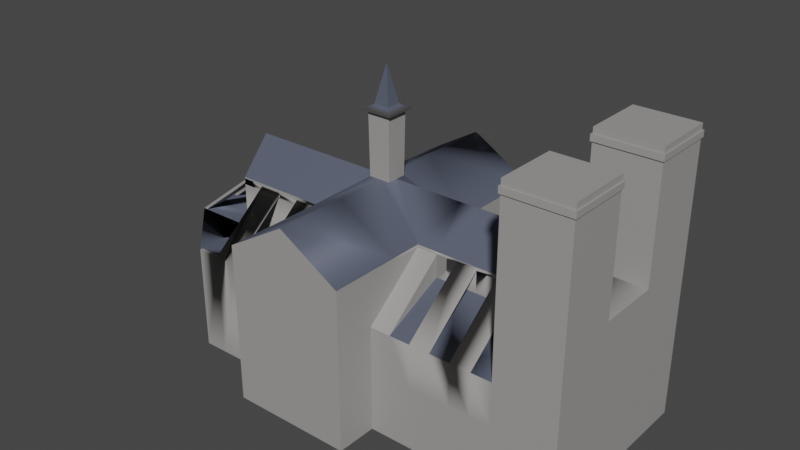 # Source: paris_hero_notre_dame.blend  (saved by Blender 3.6.11; exported with 4.5.12 LTS)
import bpy
from mathutils import Matrix  # noqa: F401  (used for matrix-valued properties, if any)

bpy.ops.wm.read_factory_settings(use_empty=True)
scene = bpy.context.scene
scene.name = 'Scene'

# ---- collections
col_collection = bpy.data.collections.new('Collection'); scene.collection.children.link(col_collection)

# ---- materials (node trees are filled in below, after node groups)
mat_material = bpy.data.materials.new('Material')
mat_material.alpha_threshold = 0.0
mat_material.use_transparent_shadow = False
mat_material.roughness = 0.5
mat_material.line_color = (0.0, 0.0, 0.0, 1.0)
mat_roof = bpy.data.materials.new('roof')
mat_roof.use_transparent_shadow = False
mat_walls = bpy.data.materials.new('walls')
mat_walls.use_transparent_shadow = False
mat_metal = bpy.data.materials.new('metal')
mat_metal.use_transparent_shadow = False

# ---- node groups
ng_auto_smooth = bpy.data.node_groups.new('Auto Smooth', 'GeometryNodeTree')
_s = ng_auto_smooth.interface.new_socket(name='Geometry', in_out='OUTPUT', socket_type='NodeSocketGeometry')
_s = ng_auto_smooth.interface.new_socket(name='Geometry', in_out='INPUT', socket_type='NodeSocketGeometry')
_s = ng_auto_smooth.interface.new_socket(name='Angle', in_out='INPUT', socket_type='NodeSocketFloat')
_s.subtype = 'ANGLE'
_s.min_value = 0.0
_s.max_value = 3.142
ng_auto_smooth.is_modifier = True
_N = ng_auto_smooth.nodes; _L = ng_auto_smooth.links
n0 = _N.new('NodeGroupOutput'); n0.name = 'Group Output'; n0.location = (480, -100)
n1 = _N.new('NodeGroupInput'); n1.name = 'Group Input'; n1.location = (-420, -300)
n2 = _N.new('NodeGroupInput'); n2.name = 'Group Input.001'; n2.location = (-60, -100)
n3 = _N.new('GeometryNodeSetShadeSmooth'); n3.name = 'Set Shade Smooth'; n3.location = (120, -100)
n3.domain = 'EDGE'
n4 = _N.new('GeometryNodeSetShadeSmooth'); n4.name = 'Set Shade Smooth.001'; n4.location = (300, -100)
n5 = _N.new('GeometryNodeInputMeshEdgeAngle'); n5.name = 'Edge Angle'; n5.location = (-420, -220)
n6 = _N.new('GeometryNodeInputEdgeSmooth'); n6.name = 'Is Edge Smooth'; n6.location = (-60, -160)
n7 = _N.new('GeometryNodeInputShadeSmooth'); n7.name = 'Is Face Smooth'; n7.location = (-240, -340)
n8 = _N.new('FunctionNodeBooleanMath'); n8.name = 'Boolean Math'; n8.location = (-60, -220)
n9 = _N.new('FunctionNodeCompare'); n9.name = 'Compare'; n9.location = (-240, -180)
n9.operation = 'LESS_EQUAL'
_L.new(n5.outputs[0], n9.inputs[0])
_L.new(n4.outputs[0], n0.inputs[0])
_L.new(n1.outputs[1], n9.inputs[1])
_L.new(n9.outputs[0], n8.inputs[0])
_L.new(n7.outputs[0], n8.inputs[1])
_L.new(n2.outputs[0], n3.inputs[0])
_L.new(n6.outputs[0], n3.inputs[1])
_L.new(n3.outputs[0], n4.inputs[0])
_L.new(n8.outputs[0], n3.inputs[2])
n0.is_active_output = True

# ---- material node trees
mat_material.use_nodes = True; mat_material.node_tree.nodes.clear()
_N = mat_material.node_tree.nodes; _L = mat_material.node_tree.links
n0 = _N.new('ShaderNodeOutputMaterial'); n0.name = 'Material Output'; n0.location = (300, 300)
n1 = _N.new('ShaderNodeBsdfPrincipled'); n1.name = 'Principled BSDF'; n1.location = (10, 300)
n1.distribution = 'GGX'
n1.subsurface_method = 'RANDOM_WALK_SKIN'
n1.inputs[3].default_value = 1.45
n1.inputs[27].default_value = (0.0, 0.0, 0.0, 1.0)
n1.inputs[28].default_value = 1.0
_L.new(n1.outputs[0], n0.inputs[0])
n0.is_active_output = True
mat_roof.use_nodes = True; mat_roof.node_tree.nodes.clear()
_N = mat_roof.node_tree.nodes; _L = mat_roof.node_tree.links
n0 = _N.new('ShaderNodeBsdfPrincipled'); n0.name = 'Principled BSDF'; n0.location = (10, 300)
n0.distribution = 'GGX'
n0.subsurface_method = 'RANDOM_WALK_SKIN'
n0.inputs[0].default_value = (0.1086, 0.125, 0.1734, 1.0)
n0.inputs[1].default_value = 0.2835
n0.inputs[2].default_value = 0.6732
n0.inputs[3].default_value = 1.45
n0.inputs[13].default_value = 0.3661
n0.inputs[27].default_value = (0.0, 0.0, 0.0, 1.0)
n0.inputs[28].default_value = 1.0
n1 = _N.new('ShaderNodeOutputMaterial'); n1.name = 'Material Output'; n1.location = (300, 300)
_L.new(n0.outputs[0], n1.inputs[0])
n1.is_active_output = True
mat_walls.use_nodes = True; mat_walls.node_tree.nodes.clear()
_N = mat_walls.node_tree.nodes; _L = mat_walls.node_tree.links
n0 = _N.new('ShaderNodeBsdfPrincipled'); n0.name = 'Principled BSDF'; n0.location = (10, 300)
n0.distribution = 'GGX'
n0.subsurface_method = 'RANDOM_WALK_SKIN'
n0.inputs[0].default_value = (0.3506, 0.3378, 0.3279, 1.0)
n0.inputs[3].default_value = 1.45
n0.inputs[27].default_value = (0.0, 0.0, 0.0, 1.0)
n0.inputs[28].default_value = 1.0
n1 = _N.new('ShaderNodeOutputMaterial'); n1.name = 'Material Output'; n1.location = (300, 300)
_L.new(n0.outputs[0], n1.inputs[0])
n1.is_active_output = True
mat_metal.use_nodes = True; mat_metal.node_tree.nodes.clear()
_N = mat_metal.node_tree.nodes; _L = mat_metal.node_tree.links
n0 = _N.new('ShaderNodeBsdfPrincipled'); n0.name = 'Principled BSDF'; n0.location = (10, 300)
n0.distribution = 'GGX'
n0.subsurface_method = 'RANDOM_WALK_SKIN'
n0.inputs[0].default_value = (0.2079, 0.2079, 0.2079, 1.0)
n0.inputs[1].default_value = 0.6535
n0.inputs[2].default_value = 0.2323
n0.inputs[3].default_value = 1.45
n0.inputs[13].default_value = 0.7598
n0.inputs[27].default_value = (0.0, 0.0, 0.0, 1.0)
n0.inputs[28].default_value = 1.0
n1 = _N.new('ShaderNodeOutputMaterial'); n1.name = 'Material Output'; n1.location = (300, 300)
_L.new(n0.outputs[0], n1.inputs[0])
n1.is_active_output = True

# ---- world
world_world = bpy.data.worlds.new('World'); scene.world = world_world
world_world.use_nodes = True; world_world.node_tree.nodes.clear()
_N = world_world.node_tree.nodes; _L = world_world.node_tree.links
n0 = _N.new('ShaderNodeOutputWorld'); n0.name = 'World Output'; n0.location = (300, 300)
n1 = _N.new('ShaderNodeBackground'); n1.name = 'Background'; n1.location = (10, 300)
n1.inputs[0].default_value = (0.05088, 0.05088, 0.05088, 1.0)
_L.new(n1.outputs[0], n0.inputs[0])
n0.is_active_output = True
world_world.color = (0.05088, 0.05088, 0.05088)
world_world.use_sun_shadow = False
world_world.sun_shadow_jitter_overblur = 0.0

# ---- meshes
me_cube = bpy.data.meshes.new('Cube')
me_cube.from_pydata([(1.0, 1.0, 0.6718), (1.0, 1.0, -1.0), (1.0, -1.0, 0.6718), (1.0, -1.0, -1.0), (-1.0, 1.0, -1.0), (-1.0, -1.0, -1.0), (-1.0, 0.3333, -1.0), (-1.0, -0.3333, -1.0), (1.0, 0.3333, 0.6718), (1.0, -0.3333, 0.6718), (-1.0, -0.3333, 0.6718), (-1.0, 0.3333, 0.6718), (1.0, -0.3333, -1.0), (1.0, 0.3333, -1.0), (0.3333, 1.0, -1.0), (-0.3333, 1.0, -1.0), (0.3333, -1.0, 0.6718), (-0.7778, 0.3333, 0.6537), (-0.3333, -1.0, -1.0), (0.3333, -1.0, -1.0), (-0.5556, 0.3333, 0.6537), (0.3333, 1.0, 0.6718), (0.3333, 0.3333, -1.0), (-0.3333, 0.3333, -1.0), (0.3333, -0.3333, -1.0), (-0.3333, -0.3333, -1.0), (-0.3333, 0.3333, 0.6718), (0.3333, 0.3333, 0.6718), (-0.3333, -0.3333, 0.6718), (0.3333, -0.3333, 0.6718), (1.0, 1.0, 0.1285), (1.0, 1.0, -0.3333), (-1.0, -1.0, -0.3333), (-1.0, -1.0, 0.1285), (1.0, -1.0, 0.1285), (1.0, -1.0, -0.3333), (-1.0, 1.0, 0.1285), (-1.0, 1.0, -0.3333), (1.0, 0.3333, 0.1285), (1.0, 0.3333, -0.3333), (1.0, -0.3333, 0.1285), (1.0, -0.3333, -0.3333), (-0.3333, 1.0, 0.1285), (-0.3333, 1.0, -0.3333), (0.3333, 1.0, 0.1285), (0.3333, 1.0, -0.3333), (0.3333, -1.0, 0.1285), (0.3333, -1.0, -0.3333), (-0.3333, -1.0, 0.1285), (-0.3333, -1.0, -0.3333), (1.0, -0.3333, 2.0), (1.0, -1.0, 2.0), (0.3333, 1.0, 2.0), (1.0, 1.0, 2.0), (1.0, 0.3333, 2.0), (0.3333, 0.3333, 2.0), (0.3333, -0.3333, 2.0), (0.3333, -1.0, 2.0), (0.1111, 1.0, -1.0), (-0.1111, 1.0, -1.0), (-0.3333, -0.3333, 0.6537), (0.1111, 0.3333, 0.6537), (-0.1111, -1.0, -1.0), (0.1111, -1.0, -1.0), (-0.3333, 0.3333, 0.6537), (-0.1111, 0.3333, 0.6537), (0.1111, 0.3333, -1.0), (-0.1111, 0.3333, -1.0), (0.1111, -0.3333, -1.0), (-0.1111, -0.3333, -1.0), (-0.1111, 0.3333, 0.6718), (0.1111, 0.3333, 0.6718), (-0.1111, -0.3333, 0.6718), (0.1111, -0.3333, 0.6718), (0.1111, -1.0, -0.3333), (-0.1111, -1.0, -0.3333), (0.1111, -1.0, 0.1285), (-0.1111, -1.0, 0.1285), (-0.1111, 1.0, -0.3333), (0.1111, 1.0, -0.3333), (-0.1111, 1.0, 0.1285), (0.1111, 1.0, 0.1285), (-0.5556, 1.0, -1.0), (-0.7778, 1.0, -1.0), (-0.5556, -0.3333, 0.6537), (-0.5556, 0.3333, -1.0), (-0.7778, 0.3333, -1.0), (-0.5556, -0.3333, -1.0), (-0.7778, -0.3333, -1.0), (-0.7778, -1.0, -1.0), (-0.5556, -1.0, -1.0), (-0.7778, -0.3333, 0.6537), (-0.7778, 0.3333, 0.6718), (-0.5556, 0.3333, 0.6718), (-0.7778, -0.3333, 0.6718), (-0.5556, -0.3333, 0.6718), (-0.7778, 1.0, -0.3333), (-0.5556, 1.0, -0.3333), (-0.7778, 1.0, 0.1285), (-0.5556, 1.0, 0.1285), (-0.5556, -1.0, -0.3333), (-0.7778, -1.0, -0.3333), (-0.5556, -1.0, 0.1285), (-0.7778, -1.0, 0.1285), (-0.5556, 0.3333, 0.6981), (-0.3333, 0.3333, 0.6981), (0.1111, 0.3333, 0.6981), (0.3333, 0.3333, 0.6981), (-0.5556, -0.3333, 0.6981), (-0.3333, -0.3333, 0.6981), (0.1111, -0.3333, 0.6981), (0.3333, -0.3333, 0.6981), (-0.1111, 0.3333, 0.6981), (-0.1111, -0.3333, 0.6981), (-0.7778, 0.3333, 0.6981), (-0.7778, -0.3333, 0.6981), (-0.3333, 0.3333, 0.4335), (0.3333, 0.3333, 0.4335), (-0.3333, -0.3333, 0.4335), (0.3333, -0.3333, 0.4335), (-0.1111, 0.3333, 0.4335), (0.1111, 0.3333, 0.4335), (-0.1111, -0.3333, 0.4335), (0.1111, -0.3333, 0.4335), (-0.7778, 0.3333, 0.4335), (-0.5556, 0.3333, 0.4335), (-0.7778, -0.3333, 0.4335), (-0.5556, -0.3333, 0.4335), (-0.1111, -0.3333, 0.6537), (0.1111, -0.3333, 0.6537), (-0.3333, -0.9859, 0.1327), (0.1111, -0.9859, 0.1327), (-0.1111, -0.9859, 0.1327), (-0.5556, -0.9859, 0.1327), (-0.3333, 0.9758, 0.1378), (-0.1111, 0.9758, 0.1378), (0.1111, 0.9758, 0.1378), (-0.5556, 0.9758, 0.1378), (-1.0, -0.6667, -1.0), (1.0, -0.6667, 0.6718), (-1.0, -0.6667, 0.6718), (1.0, -0.6667, -1.0), (-0.3333, -0.6667, -1.0), (0.3333, -0.6667, -1.0), (0.3333, -0.6667, 0.6718), (-1.0, -0.6667, -0.3333), (-1.0, -0.6667, 0.1285), (1.0, -0.6667, -0.3333), (1.0, -0.6667, 0.1285), (1.0, -0.6667, 2.0), (0.3333, -0.6667, 2.0), (-0.1111, -0.6667, -1.0), (0.1111, -0.6667, -1.0), (-0.7778, -0.6667, -1.0), (-0.5556, -0.6667, -1.0), (0.3333, -0.6667, 0.281), (-1.0, 0.6667, 0.6718), (1.0, 0.6667, -1.0), (-1.0, 0.6667, -1.0), (1.0, 0.6667, 0.6718), (0.3333, 0.6667, 0.6718), (-0.3333, 0.6667, -1.0), (0.3333, 0.6667, -1.0), (1.0, 0.6667, -0.3333), (1.0, 0.6667, 0.1285), (-1.0, 0.6667, -0.3333), (-1.0, 0.6667, 0.1285), (1.0, 0.6667, 2.0), (0.3333, 0.6667, 2.0), (-0.1111, 0.6667, -1.0), (0.1111, 0.6667, -1.0), (-0.7778, 0.6667, -1.0), (-0.5556, 0.6667, -1.0), (0.3333, 0.6667, 0.281), (-2.3, 0.6667, -1.0), (-2.3, 0.3333, -1.0), (-2.3, -0.3333, -1.0), (-2.3, -0.6667, 0.6718), (-2.3, -0.3333, 0.6722), (-2.3, 0.3333, 0.6718), (-2.3, -0.3333, -0.3333), (-2.3, 0.3333, -0.3333), (-2.3, -0.3333, 0.1267), (-2.3, 0.3333, 0.1267), (-2.3, -0.6667, -0.3333), (-2.3, -0.6667, 0.1285), (-2.3, -0.6667, -1.0), (-2.3, 0.6667, 0.6718), (-2.3, 0.6667, -0.3333), (-2.3, 0.6667, 0.1285), (-1.65, -0.6667, 1.085), (-1.65, -0.1111, 1.085), (-1.65, 0.1111, 1.085), (-1.65, 0.6667, 1.085), (-3.3, 0.3333, -1.0), (-3.3, -0.3333, -1.0), (-3.3, -0.3333, 0.6722), (-3.3, 0.3333, 0.6718), (-3.3, -0.3333, -0.3333), (-3.3, 0.3333, -0.3333), (-3.3, -0.3333, 0.1267), (-3.3, 0.3333, 0.1267), (-1.0, -0.6667, 0.6384), (-1.0, 0.6667, 0.6384), (-2.3, -0.3333, 0.6388), (-2.3, 0.3333, 0.6384), (-2.3, -0.6667, 0.6384), (-2.3, 0.6667, 0.6384), (-3.3, -0.3333, 0.6388), (-3.3, 0.3333, 0.6384), (-2.3, -1.0, 0.1267), (-2.3, 1.0, 0.1267), (-3.3, -1.0, 0.1267), (-3.3, 1.0, 0.1267), (-2.3, 1.0, -1.0), (-2.3, -1.0, -1.0), (-3.3, 1.0, -1.0), (-3.3, -1.0, -1.0), (-1.0, -0.6667, 0.6035), (-1.0, 0.6667, 0.6035), (-2.3, -0.3333, 0.6033), (-2.3, 0.3333, 0.603), (-2.3, -0.6667, 0.6035), (-2.3, 0.6667, 0.6035), (-3.3, -0.3333, 0.6033), (-3.3, 0.3333, 0.603), (-3.3, -0.9667, 0.1267), (-2.3, -0.9667, 0.1267), (-3.3, -0.9667, -1.0), (-2.3, -0.9667, -1.0), (-3.3, 0.9667, 0.1267), (-2.3, 0.9667, 0.1267), (-2.3, 0.9667, -1.0), (-3.3, 0.9667, -1.0), (-3.05, 1.0, 0.1267), (-2.8, 1.0, 0.1267), (-2.55, 1.0, 0.1267), (-2.55, 1.0, -1.0), (-2.8, 1.0, -1.0), (-3.05, 1.0, -1.0), (-3.05, 0.9667, -1.0), (-2.8, 0.9667, -1.0), (-2.55, 0.9667, -1.0), (-2.55, 0.9667, 0.1267), (-2.8, 0.9667, 0.1267), (-3.05, 0.9667, 0.1267), (-3.05, -1.0, 0.1267), (-2.8, -1.0, 0.1267), (-2.55, -1.0, 0.1267), (-3.05, -1.0, -1.0), (-2.8, -1.0, -1.0), (-2.55, -1.0, -1.0), (-2.55, -0.9667, -1.0), (-2.8, -0.9667, -1.0), (-3.05, -0.9667, -1.0), (-2.55, -0.9667, 0.1267), (-2.8, -0.9667, 0.1267), (-3.05, -0.9667, 0.1267), (-2.55, -0.3333, 0.6722), (-2.8, -0.3333, 0.6722), (-3.05, -0.3333, 0.6722), (-2.55, 0.3333, 0.6718), (-2.8, 0.3333, 0.6718), (-3.05, 0.3333, 0.6718), (-2.55, 0.3333, 0.6384), (-2.8, 0.3333, 0.6384), (-3.05, 0.3333, 0.6384), (-2.55, -0.3333, 0.6388), (-2.8, -0.3333, 0.6388), (-3.05, -0.3333, 0.6388), (-2.55, -0.3333, 0.6033), (-2.8, -0.3333, 0.6033), (-3.05, -0.3333, 0.6033), (-2.55, 0.3333, 0.603), (-2.8, 0.3333, 0.603), (-3.05, 0.3333, 0.603), (-3.996, 0.3333, -1.0), (-3.996, -0.3333, -1.0), (-3.996, -0.3333, 0.1267), (-3.996, 0.3333, 0.1267), (1.0, -0.1111, 0.6718), (1.0, 0.1111, 0.6718), (-1.0, -0.1111, -1.0), (-1.0, 0.1111, 0.6718), (-1.0, -0.1111, 0.6718), (-1.0, 0.1111, -1.0), (1.0, -0.1111, -1.0), (1.0, 0.1111, -1.0), (-0.3333, 0.1111, -1.0), (-0.3333, -0.1111, -1.0), (0.3333, 0.1111, -1.0), (0.3333, -0.1111, -1.0), (1.0, 0.1111, -0.3333), (1.0, -0.1111, -0.3333), (1.0, 0.1111, 0.1285), (1.0, -0.1111, 0.1285), (-0.1111, 0.1111, -1.0), (-0.1111, -0.1111, -1.0), (0.1111, 0.1111, -1.0), (0.1111, -0.1111, -1.0), (-0.7778, 0.1111, -1.0), (-0.7778, -0.1111, -1.0), (-0.5556, 0.1111, -1.0), (-0.5556, -0.1111, -1.0), (-2.3, 0.1111, -1.0), (-2.3, -0.1111, -1.0), (-2.3, -0.1111, 0.6721), (-2.3, 0.1111, 0.6719), (-1.533, 0.0, 1.085), (-1.767, 0.0, 1.085), (-3.3, 0.1111, -1.0), (-3.3, -0.1111, -1.0), (-3.3, -0.1111, 0.6721), (-3.3, 0.1111, 0.6719), (-3.3, -0.1111, 0.1267), (-3.3, 0.1111, 0.1267), (-3.3, -0.1111, 0.6386), (-3.3, 0.1111, 0.6385), (-3.3, -0.1111, 0.6032), (-3.3, 0.1111, 0.6031), (-3.996, 0.1111, -1.0), (-3.996, -0.1111, -1.0), (-3.996, 0.1111, 0.1267), (-3.996, -0.1111, 0.1267), (-3.977, -0.3333, 0.1064), (-3.977, 0.3333, 0.1064), (-3.977, 0.1111, 0.1064), (-3.977, -0.1111, 0.1064), (-2.3, 0.1111, 0.703), (-2.3, 0.3333, 0.701), (-3.05, -0.3333, 0.7033), (-3.3, -0.3333, 0.7033), (-3.3, 0.1111, 0.703), (-3.3, 0.3333, 0.7028), (-3.05, 0.3333, 0.7028), (-2.3, -0.3333, 0.7015), (-2.55, -0.3333, 0.7033), (-2.8, -0.3333, 0.7033), (-2.55, 0.3333, 0.7028), (-2.8, 0.3333, 0.7028), (-2.3, -0.1111, 0.7031), (-3.3, -0.1111, 0.7031), (-1.767, -0.6667, -1.0), (-1.533, -0.6667, -1.0), (-1.533, -0.3333, -1.0), (-1.767, -0.3333, -1.0), (-1.767, 0.6667, -1.0), (-1.533, 0.6667, -1.0), (-1.533, 0.3333, -1.0), (-1.767, 0.3333, -1.0), (-1.65, -0.6667, 1.085), (-1.65, 0.6667, 1.034), (-1.533, -0.1111, 1.085), (-1.767, -0.1111, 1.085), (-1.533, 0.1111, 1.085), (-1.767, 0.1111, 1.085), (-1.533, 0.1111, -1.0), (-1.767, 0.1111, -1.0), (-1.533, -0.1111, -1.0), (-1.767, -0.1111, -1.0), (-1.524, -0.1196, 1.793), (-1.776, -0.1196, 1.793), (-1.524, 0.1196, 1.793), (-1.776, 0.1196, 1.793), (-1.566, -0.07778, 1.819), (-1.734, -0.07778, 1.819), (-1.566, 0.07778, 1.819), (-1.734, 0.07778, 1.819), (-1.65, 0.0, 2.214), (-1.775, -0.1186, 1.773), (-1.775, 0.1186, 1.773), (-1.525, 0.1186, 1.773), (-1.525, -0.1186, 1.773), (-1.48, -0.1616, 1.79), (-1.82, -0.1616, 1.79), (-1.48, 0.1616, 1.79), (-1.82, 0.1616, 1.79), (-1.819, -0.1604, 1.762), (-1.481, -0.1604, 1.762), (-1.819, 0.1604, 1.762), (-1.481, 0.1604, 1.762), (-0.3333, 0.0, 1.081), (0.3333, 0.0, 1.081), (0.1111, 0.0, 1.081), (-0.5556, 0.0, 1.081), (-0.1111, 0.0, 1.081), (-0.7778, 0.0, 1.078), (-3.05, 0.0, 1.086), (-3.3, 0.0, 1.086), (-2.55, 0.0, 1.086), (-2.8, 0.0, 1.086), (-2.3, -0.6667, 0.6992), (-1.0, 0.3333, 0.6992), (-1.0, -0.3333, 0.6992), (-2.3, 0.6667, 0.6992), (-1.0, 0.6667, 0.6992), (-1.0, -0.6667, 0.6992), (-2.3, 0.1111, 0.6994), (-2.3, -0.1111, 0.6995), (-1.0, -0.1111, 0.6992), (-1.0, 0.1111, 0.6992), (-1.533, -1.435, -1.0), (-1.0, -1.435, -1.0), (-1.767, 1.435, -0.3333), (-2.3, 1.435, -0.3333), (-1.533, -1.435, -0.3333), (-1.0, -1.435, -0.3333), (-1.767, -1.435, 0.1285), (-2.3, -1.435, 0.1285), (-1.533, -1.435, 0.6718), (-1.0, -1.435, 0.6718), (-2.3, -1.435, 0.6992), (-1.65, -1.435, 1.085), (-1.533, 1.435, 0.6718), (-1.0, 1.435, 0.6718), (-1.767, 1.435, 0.1285), (-2.3, 1.435, 0.1285), (-1.0, -1.435, 0.1285), (-1.0, -1.435, 0.6035), (-1.533, 1.435, -1.0), (-1.0, 1.435, -1.0), (-1.0, 1.435, 0.1285), (-1.0, 1.435, -0.3333), (-1.0, 1.435, 0.6035), (-2.3, -1.435, -0.3333), (-2.3, -1.435, -1.0), (-2.3, -1.435, 0.6035), (-2.3, 1.435, -1.0), (-2.3, 1.435, 0.6035), (-1.65, -1.435, 1.034), (-1.65, 1.435, 1.034), (-1.65, 1.435, 1.085), (-2.3, 1.435, 0.6992), (-1.0, 1.435, 0.6992), (-1.0, -1.435, 0.6992), (-1.0, -1.435, 0.6384), (-1.0, 1.435, 0.6384), (-2.3, -1.435, 0.6718), (-2.3, -1.435, 0.6384), (-2.3, 1.435, 0.6718), (-2.3, 1.435, 0.6384), (-1.767, 1.435, 0.6384), (-1.767, -1.435, 0.6384), (-1.767, -1.435, 0.6035), (-1.767, 1.435, 0.6035), (-1.767, -1.435, -1.0), (-1.533, 1.435, -0.3333), (-1.767, -1.435, -0.3333), (-1.533, -1.435, 0.1285), (-1.767, -1.435, 0.6718), (-1.767, 1.435, 0.6718), (-1.533, 1.435, 0.1285), (-1.767, 1.435, -1.0), (-1.533, 1.435, 0.6384), (-1.533, -1.435, 0.6384), (-1.533, -1.435, 0.6035), (-1.533, 1.435, 0.6035), (-1.767, -1.435, 0.6992), (-1.533, -1.435, 0.6992), (-1.533, 1.435, 0.6992), (-1.767, 1.435, 0.6992), (-1.776, 0.0, 1.793), (-1.734, 0.0, 1.819), (-1.775, 0.0, 1.773), (-1.82, 0.0, 1.79), (-1.819, 0.0, 1.762), (-1.524, 0.0, 1.793), (-1.566, 0.0, 1.819), (-1.525, 0.0, 1.773), (-1.48, 0.0, 1.79), (-1.481, 0.0, 1.762), (-1.65, 0.1196, 1.793), (-1.65, 0.07778, 1.819), (-1.65, 0.1186, 1.773), (-1.65, 0.1616, 1.79), (-1.65, 0.1604, 1.762), (-1.65, -0.1196, 1.793), (-1.65, -0.07778, 1.819), (-1.65, -0.1186, 1.773), (-1.65, -0.1616, 1.79), (-1.65, -0.1604, 1.762), (1.0, -1.0, 1.934), (0.3333, -1.0, 1.934), (1.0, -0.3333, 1.934), (0.3333, -0.3333, 1.934), (0.3333, -0.6667, 1.934), (1.0, -0.6667, 1.934), (0.3333, 1.0, 1.934), (1.0, 1.0, 1.934), (1.0, 0.3333, 1.934), (0.3333, 0.3333, 1.934), (1.0, 0.6667, 1.934), (0.3333, 0.6667, 1.934), (0.3333, -1.0, 1.87), (1.0, -1.0, 1.87), (1.0, -0.3333, 1.87), (0.3333, -0.3333, 1.87), (0.3333, -0.6667, 1.87), (1.0, -0.6667, 1.87), (1.0, 1.0, 1.87), (0.3333, 0.3333, 1.87), (0.3333, 1.0, 1.87), (1.0, 0.3333, 1.87), (1.0, 0.6667, 1.87), (0.3333, 0.6667, 1.87), (1.014, -1.014, 1.869), (1.014, -1.014, 1.935), (1.014, -0.3196, 1.869), (1.014, -0.3196, 1.935), (0.3196, -0.3196, 1.869), (0.3196, -0.3196, 1.935), (0.3196, -0.6667, 1.869), (0.3196, -0.6667, 1.935), (1.014, -0.6667, 1.869), (1.014, -0.6667, 1.935), (0.3196, -1.014, 1.935), (0.3196, -1.014, 1.869), (0.3189, 1.014, 1.869), (0.3189, 1.014, 1.935), (1.014, 0.3189, 1.869), (1.014, 0.3189, 1.935), (1.014, 0.6667, 1.869), (1.014, 0.6667, 1.935), (0.3189, 0.6667, 1.869), (0.3189, 0.6667, 1.935), (1.014, 1.014, 1.935), (0.3189, 0.3189, 1.935), (1.014, 1.014, 1.869), (0.3189, 0.3189, 1.869)], [(46, 118)], [(143, 141, 3, 19), (148, 139, 2, 34), (44, 21, 0, 30), (164, 159, 8, 38), (295, 280, 9, 40), (162, 157, 13, 22), (291, 286, 12, 24), (8, 27, 29, 9, 280, 281), (92, 94, 115, 114), (482, 481, 51, 57), (27, 71, 106, 107), (303, 289, 25, 87), (299, 291, 24, 68), (172, 161, 23, 85), (170, 162, 22, 66), (70, 71, 61, 65), (70, 26, 105, 112), (154, 142, 18, 90), (152, 143, 19, 63), (34, 2, 16, 46), (94, 95, 108, 115), (488, 487, 52, 53), (29, 27, 107, 111), (62, 75, 49, 18), (75, 77, 48, 49), (3, 35, 47, 19), (35, 34, 46, 47), (58, 79, 45, 14), (79, 81, 44, 45), (82, 97, 43, 15), (97, 99, 42, 43), (188, 189, 416, 404), (207, 187, 439, 440), (359, 345, 176, 305), (177, 206, 438, 437), (286, 293, 41, 12), (293, 295, 40, 41), (157, 163, 39, 13), (163, 164, 38, 39), (14, 45, 31, 1), (45, 44, 30, 31), (141, 147, 35, 3), (147, 148, 34, 35), (158, 165, 37, 4), (165, 166, 36, 37), (89, 101, 32, 5), (101, 103, 33, 32), (167, 168, 55, 54), (149, 150, 57, 51), (490, 489, 54, 55), (492, 490, 55, 168), (486, 483, 50, 149), (483, 484, 56, 50), (485, 482, 57, 150), (491, 488, 53, 167), (43, 42, 80, 78), (78, 80, 81, 79), (15, 43, 78, 59), (59, 78, 79, 58), (47, 46, 76, 74), (74, 76, 77, 75), (19, 47, 74, 63), (63, 74, 75, 62), (72, 73, 110, 113), (26, 93, 20, 64), (26, 93, 104, 105), (92, 93, 20, 17), (142, 151, 62, 18), (151, 152, 63, 62), (73, 29, 111, 110), (26, 70, 65, 64), (161, 169, 67, 23), (169, 170, 66, 67), (289, 297, 69, 25), (297, 299, 68, 69), (112, 105, 381, 385), (28, 72, 113, 109), (93, 92, 114, 104), (49, 48, 102, 100), (100, 102, 103, 101), (18, 49, 100, 90), (90, 100, 101, 89), (37, 36, 98, 96), (96, 98, 99, 97), (4, 37, 96, 83), (83, 96, 97, 82), (138, 153, 89, 5), (153, 154, 90, 89), (115, 108, 384, 386), (158, 171, 86, 6), (171, 172, 85, 86), (282, 301, 88, 7), (301, 303, 87, 88), (95, 28, 109, 108), (71, 70, 112, 106), (337, 336, 389, 390), (95, 28, 60, 84), (104, 114, 386, 384), (72, 28, 60, 128), (336, 335, 309, 389), (84, 91, 126, 127), (64, 65, 120, 116), (71, 27, 117, 121, 61), (65, 61, 121, 120), (84, 60, 118, 127), (17, 20, 125, 124), (128, 60, 118, 122), (91, 17, 124, 126), (29, 73, 129, 123, 119), (64, 20, 125, 116), (128, 129, 123, 122), (27, 29, 119, 117), (81, 80, 42, 99, 98, 124, 125, 116, 120, 121, 117, 173, 44), (119, 123, 118, 127, 126, 103, 102, 48, 77, 76, 46, 155), (160, 173, 117, 27), (144, 155, 46, 16), (64, 20, 137, 134), (94, 92, 17, 91), (72, 73, 129, 128), (93, 99, 137, 20), (95, 94, 91, 84), (73, 76, 131, 129), (26, 42, 134, 64), (26, 42, 99, 93), (28, 48, 130, 60), (80, 70, 71, 81), (48, 102, 133, 130), (76, 77, 132, 131), (77, 48, 130, 132), (72, 77, 76, 73), (48, 28, 95, 102), (60, 130, 133, 84), (128, 132, 77, 72), (70, 80, 135, 65), (71, 81, 136, 61), (129, 128, 132, 131), (102, 95, 84, 133), (80, 81, 136, 135), (42, 80, 135, 134), (99, 42, 134, 137), (65, 61, 136, 135), (29, 119, 155, 144), (88, 87, 154, 153), (7, 88, 153, 138), (69, 68, 152, 151), (25, 69, 151, 142), (484, 485, 150, 56), (481, 486, 149, 51), (50, 56, 150, 149), (41, 40, 148, 147), (12, 41, 147, 141), (32, 33, 146, 145), (5, 32, 145, 138), (68, 24, 143, 152), (87, 25, 142, 154), (40, 9, 139, 148), (24, 12, 141, 143), (21, 44, 173, 160), (83, 82, 172, 171), (4, 83, 171, 158), (59, 58, 170, 169), (15, 59, 169, 161), (489, 491, 167, 54), (487, 492, 168, 52), (53, 52, 168, 167), (165, 158, 420, 422), (31, 30, 164, 163), (1, 31, 163, 157), (58, 14, 162, 170), (82, 15, 161, 172), (14, 1, 157, 162), (30, 0, 159, 164), (346, 349, 175, 174), (206, 177, 178, 204), (183, 181, 199, 201), (176, 180, 198, 195), (269, 260, 196, 208), (186, 184, 180, 176), (184, 185, 182, 180), (181, 183, 189, 188), (175, 181, 188, 174), (205, 179, 187, 207), (335, 391, 190, 191), (345, 342, 186, 176), (140, 396, 434, 410), (223, 207, 440, 428), (394, 329, 192, 193), (392, 395, 193, 192), (396, 393, 191, 190), (103, 94, 10, 33), (317, 313, 197, 209), (195, 200, 278, 277), (180, 182, 200, 198), (181, 175, 194, 199), (261, 262, 339, 338), (305, 176, 195, 311), (221, 183, 201, 225, 275, 274, 273), (263, 266, 209, 197), (319, 317, 209, 225), (221, 205, 207, 223), (272, 269, 208, 224), (222, 206, 204, 220), (347, 346, 452, 419), (222, 185, 408, 426), (243, 231, 211, 236), (255, 227, 210, 248), (240, 233, 216, 239), (252, 229, 215, 251), (236, 211, 214, 237), (217, 277, 278, 212), (246, 249, 217, 212), (227, 229, 215, 210), (231, 232, 214, 211), (166, 165, 422, 421), (185, 222, 220, 182), (182, 220, 270, 271, 272, 224, 200), (183, 221, 223, 189), (315, 319, 225, 201), (266, 275, 225, 209), (219, 203, 156, 11), (156, 203, 436, 414), (185, 184, 186, 176, 229, 227, 182), (194, 310, 320, 276), (195, 176, 229, 252, 253, 254, 228), (200, 182, 227, 255, 256, 257, 226), (188, 174, 175, 232, 231, 183, 189), (194, 201, 279, 276), (175, 194, 233, 240, 241, 242, 232), (201, 183, 231, 243, 244, 245, 230), (213, 234, 239, 216), (234, 235, 238, 239), (235, 236, 237, 238), (232, 242, 237, 214), (242, 241, 238, 237), (241, 240, 239, 238), (230, 245, 234, 213), (245, 244, 235, 234), (244, 243, 236, 235), (210, 215, 251, 248), (248, 251, 250, 247), (247, 250, 249, 246), (228, 254, 249, 217), (254, 253, 250, 249), (253, 252, 251, 250), (226, 257, 246, 212), (257, 256, 247, 246), (256, 255, 248, 247), (205, 221, 273, 264), (264, 273, 274, 265), (265, 274, 275, 266), (220, 204, 267, 270), (270, 267, 268, 271), (271, 268, 269, 272), (179, 205, 264, 261), (261, 264, 265, 262), (262, 265, 266, 263), (196, 260, 330, 331), (306, 307, 328, 340), (263, 197, 333, 334), (204, 178, 258, 267), (267, 258, 259, 268), (268, 259, 260, 269), (257, 256, 268, 269), (258, 248, 255, 267), (260, 259, 247, 246), (210, 248, 258, 178), (255, 227, 204, 267), (260, 246, 257, 269), (205, 231, 243, 264), (211, 236, 261, 179), (244, 245, 266, 265), (235, 234, 263, 262), (261, 236, 243, 264), (234, 263, 266, 245), (235, 262, 265, 244), (211, 179, 205, 231), (210, 178, 204, 227), (247, 259, 268, 256), (310, 311, 321, 320), (322, 315, 201, 279), (216, 276, 279, 213), (323, 321, 277, 278), (311, 195, 277, 321), (200, 226, 212, 278), (201, 230, 213, 279), (279, 276, 320, 322), (322, 320, 321, 323), (278, 200, 314, 323), (323, 314, 315, 322), (307, 179, 329, 328), (312, 196, 331, 341), (179, 261, 338, 329), (178, 306, 340, 335), (260, 259, 337, 330), (259, 258, 336, 337), (200, 224, 318, 314), (314, 318, 319, 315), (224, 208, 316, 318), (318, 316, 317, 319), (175, 304, 310, 194), (304, 305, 311, 310), (258, 178, 335, 336), (262, 263, 334, 339), (208, 196, 312, 316), (316, 312, 313, 317), (397, 398, 309), (372, 468, 470, 378), (399, 400, 308), (86, 85, 302, 300), (300, 302, 303, 301), (6, 86, 300, 285), (285, 300, 301, 282), (67, 66, 298, 296), (296, 298, 299, 297), (23, 67, 296, 288), (288, 296, 297, 289), (39, 38, 294, 292), (292, 294, 295, 293), (13, 39, 292, 287), (287, 292, 293, 286), (349, 357, 304, 175), (357, 359, 305, 304), (66, 22, 290, 298), (298, 290, 291, 299), (85, 23, 288, 302), (302, 288, 289, 303), (22, 13, 287, 290), (290, 287, 286, 291), (38, 8, 281, 294), (294, 281, 280, 295), (196, 278, 323, 312), (322, 313, 197, 279), (323, 322, 326, 327), (322, 279, 325, 326), (323, 278, 324, 327), (324, 208, 316, 327), (317, 326, 325, 209), (279, 197, 209, 325), (312, 323, 327, 316), (313, 322, 326, 317), (278, 196, 208, 324), (334, 333, 388, 387), (110, 111, 382, 383), (339, 334, 387, 390), (111, 107, 382), (113, 110, 383, 385), (331, 330, 387, 388), (338, 339, 390, 389), (388, 333, 331), (109, 113, 385, 381), (313, 312, 341, 332), (197, 313, 332, 333), (285, 282, 358, 356), (356, 358, 359, 357), (6, 285, 356, 348), (348, 356, 357, 349), (363, 471, 474, 376), (461, 363, 376, 464), (193, 395, 433, 431), (206, 222, 426, 438), (346, 174, 427, 452), (184, 186, 425, 424), (202, 140, 410, 435), (187, 394, 432, 439), (185, 184, 424, 408), (342, 343, 401, 445), (192, 193, 351), (190, 191, 350), (190, 350, 429, 412), (203, 219, 423, 436), (7, 138, 343, 344), (344, 343, 342, 345), (158, 6, 348, 347), (347, 348, 349, 346), (186, 342, 445, 425), (193, 351, 430, 431), (391, 177, 437, 411), (146, 218, 418, 417), (282, 7, 344, 358), (358, 344, 345, 359), (219, 166, 421, 423), (158, 347, 419, 420), (218, 202, 435, 418), (396, 190, 412, 434), (395, 156, 414, 433), (138, 145, 406, 402), (189, 223, 428, 416), (466, 362, 366, 467), (478, 372, 378, 480), (463, 369, 377, 465), (476, 361, 374, 479), (367, 462, 365, 368), (476, 360, 364, 477), (461, 361, 365, 462), (471, 363, 367, 472), (366, 472, 367, 368), (364, 467, 366, 368), (365, 477, 364, 368), (308, 354, 371, 468), (191, 352, 372, 478), (192, 355, 370, 473), (309, 353, 369, 463), (465, 377, 374, 464), (475, 379, 376, 474), (480, 378, 373, 479), (470, 380, 375, 469), (471, 362, 375, 474), (473, 370, 379, 475), (468, 371, 380, 470), (466, 360, 373, 469), (105, 104, 384, 381), (107, 106, 383, 382), (330, 337, 390, 387), (108, 109, 381, 384), (106, 112, 385, 383), (329, 338, 389, 309), (114, 115, 386), (190, 391, 411, 412), (11, 392, 114, 92), (94, 92, 386), (394, 193, 431, 432), (145, 146, 417, 406), (284, 283, 400, 399), (10, 284, 399, 393), (307, 306, 398, 397), (179, 307, 397, 329), (140, 10, 393, 396), (306, 178, 335, 398), (11, 156, 395, 392), (187, 179, 329, 394), (174, 188, 404, 427), (178, 177, 391, 335), (283, 11, 392, 400), (343, 138, 402, 401), (393, 10, 94, 115), (386, 308, 393, 115), (114, 392, 308, 386), (445, 447, 424, 425), (460, 432, 431, 430), (415, 403, 404, 416), (442, 449, 437, 438), (447, 407, 408, 424), (444, 415, 416, 428), (403, 452, 427, 404), (458, 434, 412, 429), (450, 441, 440, 439), (443, 442, 438, 426), (407, 443, 426, 408), (441, 444, 428, 440), (436, 423, 456, 453), (453, 456, 444, 441), (417, 418, 455, 448), (448, 455, 443, 407), (418, 435, 454, 455), (455, 454, 442, 443), (414, 436, 453, 413), (413, 453, 441, 450), (411, 457, 429, 412), (457, 458, 429), (422, 420, 419, 446), (446, 419, 452, 403), (423, 421, 451, 456), (456, 451, 415, 444), (406, 417, 448, 405), (405, 448, 407, 447), (435, 410, 409, 454), (454, 409, 449, 442), (421, 422, 446, 451), (451, 446, 403, 415), (433, 459, 430, 431), (459, 460, 430), (402, 406, 405, 401), (401, 405, 447, 445), (413, 450, 460, 459), (414, 413, 459, 433), (449, 409, 458, 457), (437, 449, 457, 411), (409, 410, 434, 458), (450, 439, 432, 460), (379, 465, 464, 376), (355, 309, 463, 370), (363, 461, 462, 367), (370, 463, 465, 379), (361, 461, 464, 374), (362, 466, 469, 375), (378, 470, 469, 373), (352, 308, 468, 372), (360, 466, 467, 364), (371, 473, 475, 380), (380, 475, 474, 375), (354, 192, 473, 371), (362, 471, 472, 366), (377, 480, 479, 374), (353, 191, 478, 369), (361, 476, 477, 365), (360, 476, 479, 373), (369, 478, 480, 377), (309, 355, 192, 329), (309, 335, 191, 353), (393, 308, 352, 191), (192, 354, 308, 392), (36, 11, 92, 98), (11, 166, 219, 203, 156), (10, 140, 202, 218, 146), (91, 94, 103, 126), (98, 124, 17, 92), (481, 482, 515, 506), (498, 495, 507, 513), (485, 484, 510, 512), (496, 497, 511, 509), (483, 486, 514, 508), (493, 494, 505, 516), (492, 487, 518, 524), (503, 499, 527, 521), (490, 492, 524, 526), (504, 500, 528, 523), (488, 491, 522, 525), (501, 504, 523, 517), (16, 2, 494, 493), (139, 9, 495, 498), (9, 29, 496, 495), (144, 16, 493, 497), (29, 144, 497, 496), (2, 139, 498, 494), (0, 21, 501, 499), (27, 8, 502, 500), (160, 27, 500, 504), (159, 0, 499, 503), (8, 159, 503, 502), (21, 160, 504, 501), (505, 513, 514, 506), (509, 511, 512, 510), (511, 516, 515, 512), (507, 509, 510, 508), (513, 507, 508, 514), (516, 505, 506, 515), (494, 498, 513, 505), (482, 485, 512, 515), (495, 496, 509, 507), (484, 483, 508, 510), (497, 493, 516, 511), (486, 481, 506, 514), (517, 523, 524, 518), (519, 521, 522, 520), (521, 527, 525, 522), (523, 528, 526, 524), (528, 519, 520, 526), (527, 517, 518, 525), (499, 501, 517, 527), (489, 490, 526, 520), (502, 503, 521, 519), (491, 489, 520, 522), (500, 502, 519, 528), (487, 488, 525, 518)])
me_cube.polygons.foreach_set('use_smooth', [True] * 554)
me_cube.polygons.foreach_set('material_index', [2, 2, 2, 2, 2, 2, 2, 2, 2, 2, 2, 2, 2, 2, 2, 2, 2, 2, 2, 2, 2, 2, 2, 2, 2, 2, 2, 2, 2, 2, 2, 2, 2, 2, 2, 2, 2, 2, 2, 2, 2, 2, 2, 2, 2, 2, 2, 2, 2, 2, 2, 2, 2, 2, 2, 2, 2, 2, 2, 2, 2, 2, 2, 2, 2, 2, 2, 2, 2, 2, 2, 2, 2, 2, 2, 1, 2, 2, 2, 2, 2, 2, 2, 2, 2, 2, 2, 2, 1, 2, 2, 2, 2, 2, 2, 1, 2, 1, 2, 1, 2, 2, 2, 2, 2, 2, 2, 2, 2, 2, 2, 2, 1, 1, 2, 2, 2, 2, 2, 2, 2, 2, 2, 2, 2, 2, 2, 2, 2, 2, 2, 2, 2, 2, 2, 2, 2, 2, 2, 2, 2, 2, 2, 2, 2, 2, 2, 2, 2, 2, 2, 2, 2, 2, 2, 2, 2, 2, 2, 2, 2, 2, 2, 2, 2, 2, 2, 2, 2, 2, 2, 2, 2, 2, 2, 2, 2, 2, 2, 2, 2, 2, 1, 2, 2, 2, 1, 1, 1, 2, 2, 2, 2, 2, 2, 2, 2, 2, 2, 2, 2, 2, 2, 2, 2, 2, 2, 2, 2, 2, 2, 2, 2, 2, 2, 2, 2, 2, 2, 2, 2, 2, 2, 2, 1, 2, 2, 2, 1, 2, 2, 2, 2, 2, 2, 2, 2, 2, 2, 2, 2, 2, 2, 2, 2, 2, 2, 2, 2, 2, 2, 2, 2, 2, 2, 2, 2, 2, 2, 2, 2, 2, 2, 2, 2, 2, 2, 2, 2, 2, 2, 2, 2, 2, 2, 2, 2, 2, 2, 1, 2, 2, 2, 1, 1, 2, 2, 1, 1, 2, 2, 2, 2, 2, 2, 2, 2, 2, 2, 2, 2, 2, 2, 2, 2, 2, 3, 2, 2, 2, 2, 2, 2, 2, 2, 2, 2, 2, 2, 2, 2, 2, 2, 2, 2, 2, 2, 2, 2, 2, 2, 2, 2, 2, 2, 2, 2, 2, 2, 2, 2, 1, 1, 1, 2, 1, 1, 1, 2, 1, 2, 2, 2, 2, 2, 2, 3, 3, 1, 2, 2, 2, 2, 2, 2, 2, 2, 2, 2, 2, 2, 2, 2, 2, 2, 2, 2, 2, 2, 2, 2, 2, 2, 1, 2, 2, 2, 1, 3, 3, 3, 1, 1, 1, 1, 1, 1, 1, 2, 2, 2, 2, 3, 3, 3, 3, 3, 3, 3, 3, 1, 1, 1, 1, 1, 1, 2, 1, 2, 2, 1, 2, 2, 2, 2, 2, 2, 2, 2, 2, 2, 2, 2, 2, 2, 1, 1, 2, 2, 2, 2, 2, 2, 2, 2, 2, 2, 2, 2, 2, 2, 2, 2, 2, 2, 2, 2, 2, 2, 2, 2, 2, 2, 2, 2, 2, 2, 2, 2, 2, 2, 2, 2, 2, 2, 2, 2, 2, 2, 3, 2, 1, 3, 3, 3, 3, 2, 1, 3, 3, 2, 1, 3, 2, 1, 3, 3, 1, 1, 1, 1, 2, 2, 2, 2, 2, 2, 2, 2, 2, 2, 2, 2, 2, 2, 2, 2, 2, 2, 2, 2, 2, 2, 2, 2, 2, 2, 2, 2, 2, 2, 2, 2, 2, 2, 2, 2, 2, 2, 2, 2, 2, 2, 2, 2, 2, 2, 2, 2, 2, 2, 2, 2, 2])
_uv = me_cube.uv_layers.new(name='UVMap')
_uv.uv.foreach_set('vector', [0.2917, 0.7083, 0.375, 0.7083, 0.375, 0.75, 0.2917, 0.75, 0.5417, 0.7083, 0.625, 0.7083, 0.625, 0.75, 0.5417, 0.75, 0.5417, 0.4167, 0.625, 0.4167, 0.625, 0.5, 0.5417, 0.5, 0.5417, 0.5417, 0.625, 0.5417, 0.625, 0.5833, 0.5417, 0.5833, 0.5417, 0.6389, 0.625, 0.6389, 0.625, 0.6667, 0.5417, 0.6667, 0.2917, 0.5417, 0.375, 0.5417, 0.375, 0.5833, 0.2917, 0.5833, 0.2917, 0.6389, 0.375, 0.6389, 0.375, 0.6667, 0.2917, 0.6667, 0.625, 0.5833, 0.7083, 0.5833, 0.7083, 0.6667, 0.625, 0.6667, 0.625, 0.6389, 0.625, 0.6111, 0.8472, 0.5833, 0.8472, 0.6667, 0.8472, 0.6667, 0.8472, 0.5833, 0.625, 0.8333, 0.625, 0.75, 0.625, 0.75, 0.625, 0.8333, 0.0, 0.0, 0.0, 0.0, 0.0, 0.0, 0.0, 0.0, 0.1806, 0.6389, 0.2083, 0.6389, 0.2083, 0.6667, 0.1806, 0.6667, 0.2639, 0.6389, 0.2917, 0.6389, 0.2917, 0.6667, 0.2639, 0.6667, 0.1806, 0.5417, 0.2083, 0.5417, 0.2083, 0.5833, 0.1806, 0.5833, 0.2639, 0.5417, 0.2917, 0.5417, 0.2917, 0.5833, 0.2639, 0.5833, 0.7639, 0.5833, 0.7361, 0.5833, 0.7361, 0.5833, 0.7639, 0.5833, 0.0, 0.0, 0.0, 0.0, 0.0, 0.0, 0.0, 0.0, 0.1806, 0.7083, 0.2083, 0.7083, 0.2083, 0.75, 0.1806, 0.75, 0.2639, 0.7083, 0.2917, 0.7083, 0.2917, 0.75, 0.2639, 0.75, 0.5417, 0.75, 0.625, 0.75, 0.625, 0.8333, 0.5417, 0.8333, 0.0, 0.0, 0.0, 0.0, 0.0, 0.0, 0.0, 0.0, 0.625, 0.5, 0.625, 0.4167, 0.625, 0.4167, 0.625, 0.5, 0.7083, 0.6667, 0.7083, 0.5833, 0.7083, 0.5833, 0.7083, 0.6667, 0.375, 0.8889, 0.4583, 0.8889, 0.4583, 0.9167, 0.375, 0.9167, 0.4583, 0.8889, 0.5417, 0.8889, 0.5417, 0.9167, 0.4583, 0.9167, 0.375, 0.75, 0.4583, 0.75, 0.4583, 0.8333, 0.375, 0.8333, 0.4583, 0.75, 0.5417, 0.75, 0.5417, 0.8333, 0.4583, 0.8333, 0.375, 0.3889, 0.4583, 0.3889, 0.4583, 0.4167, 0.375, 0.4167, 0.4583, 0.3889, 0.5417, 0.3889, 0.5417, 0.4167, 0.4583, 0.4167, 0.375, 0.3056, 0.4583, 0.3056, 0.4583, 0.3333, 0.375, 0.3333, 0.4583, 0.3056, 0.5417, 0.3056, 0.5417, 0.3333, 0.4583, 0.3333, 0.4583, 0.2083, 0.5417, 0.2083, 0.5417, 0.2083, 0.4583, 0.2083, 0.6208, 0.2083, 0.625, 0.2083, 0.625, 0.2083, 0.6208, 0.2083, 0.125, 0.6389, 0.125, 0.6667, 0.125, 0.6667, 0.125, 0.6389, 0.625, 0.04167, 0.6208, 0.04167, 0.6208, 0.04167, 0.625, 0.04167, 0.375, 0.6389, 0.4583, 0.6389, 0.4583, 0.6667, 0.375, 0.6667, 0.4583, 0.6389, 0.5417, 0.6389, 0.5417, 0.6667, 0.4583, 0.6667, 0.375, 0.5417, 0.4583, 0.5417, 0.4583, 0.5833, 0.375, 0.5833, 0.4583, 0.5417, 0.5417, 0.5417, 0.5417, 0.5833, 0.4583, 0.5833, 0.375, 0.4167, 0.4583, 0.4167, 0.4583, 0.5, 0.375, 0.5, 0.4583, 0.4167, 0.5417, 0.4167, 0.5417, 0.5, 0.4583, 0.5, 0.375, 0.7083, 0.4583, 0.7083, 0.4583, 0.75, 0.375, 0.75, 0.4583, 0.7083, 0.5417, 0.7083, 0.5417, 0.75, 0.4583, 0.75, 0.375, 0.2083, 0.4583, 0.2083, 0.4583, 0.25, 0.375, 0.25, 0.4583, 0.2083, 0.5417, 0.2083, 0.5417, 0.25, 0.4583, 0.25, 0.375, 0.9722, 0.4583, 0.9722, 0.4583, 1.0, 0.375, 1.0, 0.4583, 0.9722, 0.5417, 0.9722, 0.5417, 1.0, 0.4583, 1.0, 0.625, 0.5417, 0.7083, 0.5417, 0.7083, 0.5833, 0.625, 0.5833, 0.625, 0.7083, 0.7083, 0.7083, 0.7083, 0.75, 0.625, 0.75, 0.7083, 0.5833, 0.625, 0.5833, 0.625, 0.5833, 0.7083, 0.5833, 0.7083, 0.5417, 0.7083, 0.5833, 0.7083, 0.5833, 0.7083, 0.5417, 0.625, 0.7083, 0.625, 0.6667, 0.625, 0.6667, 0.625, 0.7083, 0.625, 0.6667, 0.7083, 0.6667, 0.7083, 0.6667, 0.625, 0.6667, 0.7083, 0.7083, 0.7083, 0.75, 0.7083, 0.75, 0.7083, 0.7083, 0.625, 0.5417, 0.625, 0.5, 0.625, 0.5, 0.625, 0.5417, 0.4583, 0.3333, 0.5417, 0.3333, 0.5417, 0.3611, 0.4583, 0.3611, 0.4583, 0.3611, 0.5417, 0.3611, 0.5417, 0.3889, 0.4583, 0.3889, 0.375, 0.3333, 0.4583, 0.3333, 0.4583, 0.3611, 0.375, 0.3611, 0.375, 0.3611, 0.4583, 0.3611, 0.4583, 0.3889, 0.375, 0.3889, 0.4583, 0.8333, 0.5417, 0.8333, 0.5417, 0.8611, 0.4583, 0.8611, 0.4583, 0.8611, 0.5417, 0.8611, 0.5417, 0.8889, 0.4583, 0.8889, 0.375, 0.8333, 0.4583, 0.8333, 0.4583, 0.8611, 0.375, 0.8611, 0.375, 0.8611, 0.4583, 0.8611, 0.4583, 0.8889, 0.375, 0.8889, 0.7639, 0.6667, 0.7361, 0.6667, 0.7361, 0.6667, 0.7639, 0.6667, 0.7917, 0.5833, 0.8194, 0.5833, 0.8194, 0.5833, 0.7917, 0.5833, 0.7917, 0.5833, 0.8194, 0.5833, 0.8194, 0.5833, 0.7917, 0.5833, 0.0, 0.0, 0.0, 0.0, 0.0, 0.0, 0.0, 0.0, 0.2083, 0.7083, 0.2361, 0.7083, 0.2361, 0.75, 0.2083, 0.75, 0.2361, 0.7083, 0.2639, 0.7083, 0.2639, 0.75, 0.2361, 0.75, 0.0, 0.0, 0.0, 0.0, 0.0, 0.0, 0.0, 0.0, 0.0, 0.0, 0.0, 0.0, 0.0, 0.0, 0.0, 0.0, 0.2083, 0.5417, 0.2361, 0.5417, 0.2361, 0.5833, 0.2083, 0.5833, 0.2361, 0.5417, 0.2639, 0.5417, 0.2639, 0.5833, 0.2361, 0.5833, 0.2083, 0.6389, 0.2361, 0.6389, 0.2361, 0.6667, 0.2083, 0.6667, 0.2361, 0.6389, 0.2639, 0.6389, 0.2639, 0.6667, 0.2361, 0.6667, 0.0, 0.0, 0.0, 0.0, 0.0, 0.0, 0.0, 0.0, 0.0, 0.0, 0.0, 0.0, 0.0, 0.0, 0.0, 0.0, 0.0, 0.0, 0.0, 0.0, 0.0, 0.0, 0.0, 0.0, 0.4583, 0.9167, 0.5417, 0.9167, 0.5417, 0.9444, 0.4583, 0.9444, 0.4583, 0.9444, 0.5417, 0.9444, 0.5417, 0.9722, 0.4583, 0.9722, 0.375, 0.9167, 0.4583, 0.9167, 0.4583, 0.9444, 0.375, 0.9444, 0.375, 0.9444, 0.4583, 0.9444, 0.4583, 0.9722, 0.375, 0.9722, 0.4583, 0.25, 0.5417, 0.25, 0.5417, 0.2778, 0.4583, 0.2778, 0.4583, 0.2778, 0.5417, 0.2778, 0.5417, 0.3056, 0.4583, 0.3056, 0.375, 0.25, 0.4583, 0.25, 0.4583, 0.2778, 0.375, 0.2778, 0.375, 0.2778, 0.4583, 0.2778, 0.4583, 0.3056, 0.375, 0.3056, 0.125, 0.7083, 0.1528, 0.7083, 0.1528, 0.75, 0.125, 0.75, 0.1528, 0.7083, 0.1806, 0.7083, 0.1806, 0.75, 0.1528, 0.75, 0.0, 0.0, 0.0, 0.0, 0.0, 0.0, 0.0, 0.0, 0.125, 0.5417, 0.1528, 0.5417, 0.1528, 0.5833, 0.125, 0.5833, 0.1528, 0.5417, 0.1806, 0.5417, 0.1806, 0.5833, 0.1528, 0.5833, 0.125, 0.6389, 0.1528, 0.6389, 0.1528, 0.6667, 0.125, 0.6667, 0.1528, 0.6389, 0.1806, 0.6389, 0.1806, 0.6667, 0.1528, 0.6667, 0.8194, 0.6667, 0.7917, 0.6667, 0.7917, 0.6667, 0.8194, 0.6667, 0.7361, 0.5833, 0.7639, 0.5833, 0.7639, 0.5833, 0.7361, 0.5833, 0.625, 0.08333, 0.625, 0.08333, 0.625, 0.08333, 0.625, 0.08333, 0.8194, 0.6667, 0.7917, 0.6667, 0.7917, 0.6667, 0.8194, 0.6667, 0.0, 0.0, 0.0, 0.0, 0.0, 0.0, 0.0, 0.0, 0.0, 0.0, 0.0, 0.0, 0.0, 0.0, 0.0, 0.0, 0.625, 0.08333, 0.625, 0.08333, 0.625, 0.08333, 0.625, 0.08333, 0.0, 0.0, 0.0, 0.0, 0.0, 0.0, 0.0, 0.0, 0.0, 0.0, 0.0, 0.0, 0.0, 0.0, 0.0, 0.0, 0.0, 0.0, 0.0, 0.0, 0.0, 0.0, 0.0, 0.0, 0.0, 0.0, 0.7639, 0.5833, 0.7361, 0.5833, 0.7361, 0.5833, 0.7639, 0.5833, 0.8194, 0.6667, 0.7917, 0.6667, 0.7917, 0.6667, 0.8194, 0.6667, 0.0, 0.0, 0.0, 0.0, 0.0, 0.0, 0.0, 0.0, 0.0, 0.0, 0.0, 0.0, 0.0, 0.0, 0.0, 0.0, 0.8472, 0.6667, 0.8472, 0.5833, 0.8472, 0.5833, 0.8472, 0.6667, 0.0, 0.0, 0.0, 0.0, 0.0, 0.0, 0.0, 0.0, 0.0, 0.0, 0.7917, 0.5833, 0.8194, 0.5833, 0.8194, 0.5833, 0.7917, 0.5833, 0.7639, 0.6667, 0.7361, 0.6667, 0.7361, 0.6667, 0.7639, 0.6667, 0.7083, 0.5833, 0.7083, 0.6667, 0.7083, 0.6667, 0.7083, 0.5833, 0.0, 0.0, 0.0, 0.0, 0.0, 0.0, 0.0, 0.0, 0.0, 0.0, 0.0, 0.0, 0.0, 0.0, 0.0, 0.0, 0.0, 0.0, 0.0, 0.0, 0.0, 0.0, 0.0, 0.0, 0.0, 0.0, 0.0, 0.0, 0.0, 0.0, 0.7917, 0.6667, 0.8194, 0.6667, 0.0, 0.0, 0.5417, 0.9722, 0.5417, 0.9444, 0.5417, 0.9167, 0.5417, 0.8889, 0.5417, 0.8611, 0.5417, 0.8333, 0.2708, 0.4167, 0.0, 0.0, 0.0, 0.0, 0.0, 0.0, 0.0, 0.0, 0.0, 0.0, 0.0, 0.0, 0.0, 0.0, 0.0, 0.0, 0.7917, 0.5833, 0.8194, 0.5833, 0.5417, 0.3056, 0.5417, 0.3333, 0.8472, 0.6667, 0.8472, 0.5833, 0.8472, 0.5833, 0.8472, 0.6667, 0.7639, 0.6667, 0.7361, 0.6667, 0.7361, 0.6667, 0.7639, 0.6667, 0.0, 0.0, 0.5417, 0.3056, 0.5417, 0.3056, 0.0, 0.0, 0.0, 0.0, 0.0, 0.0, 0.0, 0.0, 0.0, 0.0, 0.7361, 0.6667, 0.5417, 0.8611, 0.5417, 0.8611, 0.7361, 0.6667, 0.0, 0.0, 0.5417, 0.3333, 0.5417, 0.3333, 0.0, 0.0, 0.0, 0.0, 0.5417, 0.3333, 0.5417, 0.3056, 0.0, 0.0, 0.7917, 0.6667, 0.5417, 0.9167, 0.5417, 0.9167, 0.7917, 0.6667, 0.5417, 0.3611, 0.7639, 0.5833, 0.7361, 0.5833, 0.5417, 0.3889, 0.5417, 0.9167, 0.5417, 0.9444, 0.5417, 0.9444, 0.5417, 0.9167, 0.5417, 0.8611, 0.5417, 0.8889, 0.5417, 0.8889, 0.5417, 0.8611, 0.5417, 0.8889, 0.5417, 0.9167, 0.5417, 0.9167, 0.5417, 0.8889, 0.7639, 0.6667, 0.5417, 0.8889, 0.5417, 0.8611, 0.7361, 0.6667, 0.5417, 0.9167, 0.7917, 0.6667, 0.8194, 0.6667, 0.5417, 0.9444, 0.7917, 0.6667, 0.5417, 0.9167, 0.5417, 0.9444, 0.8194, 0.6667, 0.0, 0.0, 0.0, 0.0, 0.0, 0.0, 0.0, 0.0, 0.7639, 0.5833, 0.5417, 0.3611, 0.5417, 0.3611, 0.7639, 0.5833, 0.7361, 0.5833, 0.5417, 0.3889, 0.5417, 0.3889, 0.7361, 0.5833, 0.7361, 0.6667, 0.7639, 0.6667, 0.5417, 0.8889, 0.5417, 0.8611, 0.5417, 0.9444, 0.8194, 0.6667, 0.0, 0.0, 0.5417, 0.9444, 0.5417, 0.3611, 0.5417, 0.3889, 0.5417, 0.3889, 0.5417, 0.3611, 0.5417, 0.3333, 0.5417, 0.3611, 0.5417, 0.3611, 0.5417, 0.3333, 0.5417, 0.3056, 0.5417, 0.3333, 0.5417, 0.3333, 0.5417, 0.3056, 0.7639, 0.5833, 0.7361, 0.5833, 0.5417, 0.3889, 0.5417, 0.3611, 0.0, 0.0, 0.0, 0.0, 0.0, 0.0, 0.0, 0.0, 0.1528, 0.6667, 0.1806, 0.6667, 0.1806, 0.7083, 0.1528, 0.7083, 0.125, 0.6667, 0.1528, 0.6667, 0.1528, 0.7083, 0.125, 0.7083, 0.2361, 0.6667, 0.2639, 0.6667, 0.2639, 0.7083, 0.2361, 0.7083, 0.2083, 0.6667, 0.2361, 0.6667, 0.2361, 0.7083, 0.2083, 0.7083, 0.7083, 0.6667, 0.7083, 0.7083, 0.7083, 0.7083, 0.7083, 0.6667, 0.625, 0.75, 0.625, 0.7083, 0.625, 0.7083, 0.625, 0.75, 0.625, 0.6667, 0.7083, 0.6667, 0.7083, 0.7083, 0.625, 0.7083, 0.4583, 0.6667, 0.5417, 0.6667, 0.5417, 0.7083, 0.4583, 0.7083, 0.375, 0.6667, 0.4583, 0.6667, 0.4583, 0.7083, 0.375, 0.7083, 0.4583, 0.0, 0.5417, 0.0, 0.5417, 0.04167, 0.4583, 0.04167, 0.375, 0.0, 0.4583, 0.0, 0.4583, 0.04167, 0.375, 0.04167, 0.2639, 0.6667, 0.2917, 0.6667, 0.2917, 0.7083, 0.2639, 0.7083, 0.1806, 0.6667, 0.2083, 0.6667, 0.2083, 0.7083, 0.1806, 0.7083, 0.5417, 0.6667, 0.625, 0.6667, 0.625, 0.7083, 0.5417, 0.7083, 0.2917, 0.6667, 0.375, 0.6667, 0.375, 0.7083, 0.2917, 0.7083, 0.0, 0.0, 0.0, 0.0, 0.0, 0.0, 0.0, 0.0, 0.1528, 0.5, 0.1806, 0.5, 0.1806, 0.5417, 0.1528, 0.5417, 0.125, 0.5, 0.1528, 0.5, 0.1528, 0.5417, 0.125, 0.5417, 0.2361, 0.5, 0.2639, 0.5, 0.2639, 0.5417, 0.2361, 0.5417, 0.2083, 0.5, 0.2361, 0.5, 0.2361, 0.5417, 0.2083, 0.5417, 0.625, 0.5833, 0.625, 0.5417, 0.625, 0.5417, 0.625, 0.5833, 0.7083, 0.5, 0.7083, 0.5417, 0.7083, 0.5417, 0.7083, 0.5, 0.625, 0.5, 0.7083, 0.5, 0.7083, 0.5417, 0.625, 0.5417, 0.4583, 0.2083, 0.375, 0.2083, 0.375, 0.2083, 0.4583, 0.2083, 0.4583, 0.5, 0.5417, 0.5, 0.5417, 0.5417, 0.4583, 0.5417, 0.375, 0.5, 0.4583, 0.5, 0.4583, 0.5417, 0.375, 0.5417, 0.2639, 0.5, 0.2917, 0.5, 0.2917, 0.5417, 0.2639, 0.5417, 0.1806, 0.5, 0.2083, 0.5, 0.2083, 0.5417, 0.1806, 0.5417, 0.2917, 0.5, 0.375, 0.5, 0.375, 0.5417, 0.2917, 0.5417, 0.5417, 0.5, 0.625, 0.5, 0.625, 0.5417, 0.5417, 0.5417, 0.125, 0.5417, 0.125, 0.5833, 0.125, 0.5833, 0.125, 0.5417, 0.6208, 0.04167, 0.625, 0.04167, 0.625, 0.08333, 0.6208, 0.08333, 0.5417, 0.1667, 0.4583, 0.1667, 0.4583, 0.1667, 0.5417, 0.1667, 0.375, 0.08333, 0.4583, 0.08333, 0.4583, 0.08333, 0.375, 0.08333, 0.6208, 0.08333, 0.625, 0.08333, 0.625, 0.08333, 0.6208, 0.08333, 0.375, 0.04167, 0.4583, 0.04167, 0.4583, 0.08333, 0.375, 0.08333, 0.4583, 0.04167, 0.5417, 0.04167, 0.5417, 0.08333, 0.4583, 0.08333, 0.4583, 0.1667, 0.5417, 0.1667, 0.5417, 0.2083, 0.4583, 0.2083, 0.375, 0.1667, 0.4583, 0.1667, 0.4583, 0.2083, 0.375, 0.2083, 0.6208, 0.1667, 0.625, 0.1667, 0.625, 0.2083, 0.6208, 0.2083, 0.625, 0.08333, 0.625, 0.04167, 0.625, 0.04167, 0.625, 0.08333, 0.125, 0.6667, 0.125, 0.7083, 0.125, 0.7083, 0.125, 0.6667, 0.875, 0.7083, 0.875, 0.7083, 0.875, 0.7083, 0.875, 0.7083, 0.601, 0.2083, 0.6208, 0.2083, 0.6208, 0.2083, 0.601, 0.2083, 0.625, 0.2083, 0.625, 0.1667, 0.625, 0.1667, 0.625, 0.2083, 0.875, 0.5833, 0.875, 0.5417, 0.875, 0.5417, 0.875, 0.5833, 0.875, 0.7083, 0.875, 0.6667, 0.875, 0.6667, 0.875, 0.7083, 0.5417, 0.9722, 0.0, 0.0, 0.0, 0.0, 0.5417, 1.0, 0.6208, 0.1389, 0.625, 0.1389, 0.625, 0.1667, 0.6208, 0.1667, 0.0, 0.0, 0.0, 0.0, 0.0, 0.0, 0.0, 0.0, 0.4583, 0.08333, 0.5417, 0.08333, 0.5417, 0.08333, 0.4583, 0.08333, 0.4583, 0.1667, 0.375, 0.1667, 0.375, 0.1667, 0.4583, 0.1667, 0.625, 0.1667, 0.625, 0.1667, 0.625, 0.1667, 0.625, 0.1667, 0.125, 0.6389, 0.125, 0.6667, 0.125, 0.6667, 0.125, 0.6389, 0.601, 0.1667, 0.5417, 0.1667, 0.5417, 0.1667, 0.601, 0.1667, 0.601, 0.1667, 0.601, 0.1667, 0.601, 0.1667, 0.625, 0.1667, 0.6208, 0.1667, 0.6208, 0.1667, 0.625, 0.1667, 0.601, 0.1389, 0.6208, 0.1389, 0.6208, 0.1667, 0.601, 0.1667, 0.601, 0.1667, 0.6208, 0.1667, 0.6208, 0.2083, 0.601, 0.2083, 0.601, 0.08333, 0.6208, 0.08333, 0.6208, 0.08333, 0.601, 0.08333, 0.601, 0.04167, 0.6208, 0.04167, 0.6208, 0.08333, 0.601, 0.08333, 0.125, 0.5417, 0.125, 0.5417, 0.125, 0.5417, 0.125, 0.5417, 0.601, 0.04167, 0.5417, 0.04167, 0.5417, 0.04167, 0.601, 0.04167, 0.5417, 0.1667, 0.5417, 0.1667, 0.5417, 0.1667, 0.5417, 0.1667, 0.5417, 0.08333, 0.5417, 0.08333, 0.5417, 0.08333, 0.5417, 0.08333, 0.375, 0.1667, 0.375, 0.1667, 0.375, 0.1667, 0.375, 0.1667, 0.375, 0.08333, 0.375, 0.08333, 0.375, 0.08333, 0.375, 0.08333, 0.5417, 0.1667, 0.5417, 0.1667, 0.375, 0.1667, 0.375, 0.1667, 0.375, 0.08333, 0.0, 0.0, 0.0, 0.0, 0.5417, 0.08333, 0.5417, 0.08333, 0.375, 0.08333, 0.375, 0.08333, 0.5417, 0.08333, 0.0, 0.0, 0.0, 0.0, 0.0, 0.0, 0.0, 0.0, 0.0, 0.0, 0.0, 0.0, 0.0, 0.0, 0.0, 0.0, 0.5417, 0.2083, 0.4583, 0.2083, 0.4583, 0.2083, 0.5417, 0.2083, 0.5417, 0.04167, 0.601, 0.04167, 0.601, 0.08333, 0.5417, 0.08333, 0.5417, 0.08333, 0.601, 0.08333, 0.601, 0.08333, 0.601, 0.08333, 0.601, 0.08333, 0.601, 0.08333, 0.5417, 0.08333, 0.5417, 0.1667, 0.601, 0.1667, 0.601, 0.2083, 0.5417, 0.2083, 0.5417, 0.1389, 0.601, 0.1389, 0.601, 0.1667, 0.5417, 0.1667, 0.6208, 0.1667, 0.601, 0.1667, 0.601, 0.1667, 0.6208, 0.1667, 0.601, 0.2083, 0.6208, 0.2083, 0.625, 0.2083, 0.875, 0.5833, 0.625, 0.2083, 0.6208, 0.2083, 0.6208, 0.2083, 0.625, 0.2083, 0.0, 0.0, 0.0, 0.0, 0.0, 0.0, 0.0, 0.0, 0.0, 0.0, 0.0, 0.0, 0.0, 0.0, 0.125, 0.5833, 0.125, 0.6111, 0.125, 0.6111, 0.125, 0.5833, 0.375, 0.08333, 0.375, 0.08333, 0.375, 0.08333, 0.375, 0.08333, 0.375, 0.08333, 0.375, 0.08333, 0.375, 0.08333, 0.5417, 0.08333, 0.5417, 0.08333, 0.5417, 0.08333, 0.5417, 0.08333, 0.5417, 0.08333, 0.5417, 0.08333, 0.5417, 0.08333, 0.0, 0.0, 0.0, 0.0, 0.0, 0.0, 0.0, 0.0, 0.0, 0.0, 0.0, 0.0, 0.0, 0.0, 0.0, 0.0, 0.0, 0.0, 0.0, 0.0, 0.0, 0.0, 0.375, 0.1667, 0.375, 0.1667, 0.375, 0.1667, 0.375, 0.1667, 0.375, 0.1667, 0.375, 0.1667, 0.375, 0.1667, 0.5417, 0.1667, 0.5417, 0.1667, 0.5417, 0.1667, 0.5417, 0.1667, 0.5417, 0.1667, 0.5417, 0.1667, 0.5417, 0.1667, 0.5417, 0.1667, 0.5417, 0.1667, 0.375, 0.1667, 0.375, 0.1667, 0.5417, 0.1667, 0.5417, 0.1667, 0.375, 0.1667, 0.375, 0.1667, 0.5417, 0.1667, 0.5417, 0.1667, 0.375, 0.1667, 0.375, 0.1667, 0.375, 0.1667, 0.375, 0.1667, 0.375, 0.1667, 0.375, 0.1667, 0.375, 0.1667, 0.375, 0.1667, 0.375, 0.1667, 0.375, 0.1667, 0.375, 0.1667, 0.375, 0.1667, 0.375, 0.1667, 0.375, 0.1667, 0.5417, 0.1667, 0.5417, 0.1667, 0.5417, 0.1667, 0.5417, 0.1667, 0.5417, 0.1667, 0.5417, 0.1667, 0.5417, 0.1667, 0.5417, 0.1667, 0.5417, 0.1667, 0.5417, 0.1667, 0.5417, 0.1667, 0.5417, 0.1667, 0.5417, 0.08333, 0.375, 0.08333, 0.375, 0.08333, 0.5417, 0.08333, 0.5417, 0.08333, 0.375, 0.08333, 0.375, 0.08333, 0.5417, 0.08333, 0.5417, 0.08333, 0.375, 0.08333, 0.375, 0.08333, 0.5417, 0.08333, 0.375, 0.08333, 0.375, 0.08333, 0.375, 0.08333, 0.375, 0.08333, 0.375, 0.08333, 0.375, 0.08333, 0.375, 0.08333, 0.375, 0.08333, 0.375, 0.08333, 0.375, 0.08333, 0.375, 0.08333, 0.375, 0.08333, 0.5417, 0.08333, 0.5417, 0.08333, 0.5417, 0.08333, 0.5417, 0.08333, 0.5417, 0.08333, 0.5417, 0.08333, 0.5417, 0.08333, 0.5417, 0.08333, 0.5417, 0.08333, 0.5417, 0.08333, 0.5417, 0.08333, 0.5417, 0.08333, 0.6208, 0.1667, 0.601, 0.1667, 0.601, 0.1667, 0.6208, 0.1667, 0.6208, 0.1667, 0.601, 0.1667, 0.601, 0.1667, 0.6208, 0.1667, 0.6208, 0.1667, 0.601, 0.1667, 0.601, 0.1667, 0.6208, 0.1667, 0.601, 0.08333, 0.6208, 0.08333, 0.6208, 0.08333, 0.601, 0.08333, 0.601, 0.08333, 0.6208, 0.08333, 0.6208, 0.08333, 0.601, 0.08333, 0.601, 0.08333, 0.6208, 0.08333, 0.6208, 0.08333, 0.601, 0.08333, 0.625, 0.1667, 0.6208, 0.1667, 0.6208, 0.1667, 0.625, 0.1667, 0.625, 0.1667, 0.6208, 0.1667, 0.6208, 0.1667, 0.625, 0.1667, 0.625, 0.1667, 0.6208, 0.1667, 0.6208, 0.1667, 0.625, 0.1667, 0.625, 0.08333, 0.625, 0.08333, 0.625, 0.08333, 0.625, 0.08333, 0.625, 0.1111, 0.625, 0.1389, 0.625, 0.1389, 0.625, 0.1111, 0.625, 0.1667, 0.625, 0.1667, 0.625, 0.1667, 0.625, 0.1667, 0.6208, 0.08333, 0.625, 0.08333, 0.625, 0.08333, 0.6208, 0.08333, 0.6208, 0.08333, 0.625, 0.08333, 0.625, 0.08333, 0.6208, 0.08333, 0.6208, 0.08333, 0.625, 0.08333, 0.625, 0.08333, 0.6208, 0.08333, 0.5417, 0.08333, 0.5417, 0.08333, 0.6208, 0.08333, 0.6208, 0.08333, 0.625, 0.08333, 0.5417, 0.08333, 0.5417, 0.08333, 0.6208, 0.08333, 0.625, 0.08333, 0.625, 0.08333, 0.5417, 0.08333, 0.5417, 0.08333, 0.5417, 0.08333, 0.5417, 0.08333, 0.625, 0.08333, 0.625, 0.08333, 0.5417, 0.08333, 0.5417, 0.08333, 0.6208, 0.08333, 0.6208, 0.08333, 0.625, 0.08333, 0.5417, 0.08333, 0.5417, 0.08333, 0.6208, 0.08333, 0.6208, 0.1667, 0.5417, 0.1667, 0.5417, 0.1667, 0.6208, 0.1667, 0.5417, 0.1667, 0.5417, 0.1667, 0.625, 0.1667, 0.625, 0.1667, 0.5417, 0.1667, 0.5417, 0.1667, 0.6208, 0.1667, 0.6208, 0.1667, 0.5417, 0.1667, 0.5417, 0.1667, 0.625, 0.1667, 0.625, 0.1667, 0.625, 0.1667, 0.5417, 0.1667, 0.5417, 0.1667, 0.6208, 0.1667, 0.5417, 0.1667, 0.625, 0.1667, 0.6208, 0.1667, 0.5417, 0.1667, 0.5417, 0.1667, 0.625, 0.1667, 0.6208, 0.1667, 0.5417, 0.1667, 0.5417, 0.1667, 0.625, 0.1667, 0.6208, 0.1667, 0.5417, 0.1667, 0.5417, 0.08333, 0.625, 0.08333, 0.6208, 0.08333, 0.5417, 0.08333, 0.5417, 0.08333, 0.625, 0.08333, 0.6208, 0.08333, 0.5417, 0.08333, 0.125, 0.6111, 0.125, 0.6389, 0.125, 0.6389, 0.125, 0.6111, 0.0, 0.0, 0.0, 0.0, 0.0, 0.0, 0.0, 0.0, 0.375, 0.1667, 0.0, 0.0, 0.0, 0.0, 0.5417, 0.1667, 0.0, 0.0, 0.0, 0.0, 0.0, 0.0, 0.0, 0.0, 0.125, 0.6389, 0.125, 0.6667, 0.125, 0.6667, 0.125, 0.6389, 0.0, 0.0, 0.5417, 0.08333, 0.5417, 0.08333, 0.0, 0.0, 0.0, 0.0, 0.5417, 0.1667, 0.5417, 0.1667, 0.0, 0.0, 0.0, 0.0, 0.0, 0.0, 0.0, 0.0, 0.0, 0.0, 0.0, 0.0, 0.0, 0.0, 0.0, 0.0, 0.0, 0.0, 0.0, 0.0, 0.0, 0.0, 0.0, 0.0, 0.0, 0.0, 0.0, 0.0, 0.0, 0.0, 0.0, 0.0, 0.0, 0.0, 0.625, 0.1389, 0.625, 0.1667, 0.625, 0.1667, 0.625, 0.1389, 0.625, 0.1111, 0.625, 0.08333, 0.625, 0.08333, 0.625, 0.1111, 0.625, 0.1667, 0.625, 0.1667, 0.625, 0.1667, 0.625, 0.1667, 0.625, 0.08333, 0.625, 0.1111, 0.625, 0.1111, 0.625, 0.08333, 0.625, 0.08333, 0.625, 0.08333, 0.625, 0.08333, 0.625, 0.08333, 0.625, 0.08333, 0.625, 0.08333, 0.625, 0.08333, 0.625, 0.08333, 0.5417, 0.08333, 0.601, 0.08333, 0.601, 0.1111, 0.5417, 0.1111, 0.5417, 0.1111, 0.601, 0.1111, 0.601, 0.1389, 0.5417, 0.1389, 0.601, 0.08333, 0.6208, 0.08333, 0.6208, 0.1111, 0.601, 0.1111, 0.601, 0.1111, 0.6208, 0.1111, 0.6208, 0.1389, 0.601, 0.1389, 0.125, 0.5833, 0.125, 0.6111, 0.125, 0.6111, 0.125, 0.5833, 0.125, 0.6111, 0.125, 0.6389, 0.125, 0.6389, 0.125, 0.6111, 0.625, 0.08333, 0.625, 0.08333, 0.625, 0.08333, 0.625, 0.08333, 0.625, 0.1667, 0.625, 0.1667, 0.625, 0.1667, 0.625, 0.1667, 0.6208, 0.08333, 0.625, 0.08333, 0.625, 0.1111, 0.6208, 0.1111, 0.6208, 0.1111, 0.625, 0.1111, 0.625, 0.1389, 0.6208, 0.1389, 0.625, 0.1389, 0.625, 0.1111, 0.625, 0.1389, 0.875, 0.6389, 0.875, 0.625, 0.875, 0.625, 0.875, 0.6389, 0.875, 0.6389, 0.875, 0.6111, 0.875, 0.6389, 0.1528, 0.5833, 0.1806, 0.5833, 0.1806, 0.6111, 0.1528, 0.6111, 0.1528, 0.6111, 0.1806, 0.6111, 0.1806, 0.6389, 0.1528, 0.6389, 0.125, 0.5833, 0.1528, 0.5833, 0.1528, 0.6111, 0.125, 0.6111, 0.125, 0.6111, 0.1528, 0.6111, 0.1528, 0.6389, 0.125, 0.6389, 0.2361, 0.5833, 0.2639, 0.5833, 0.2639, 0.6111, 0.2361, 0.6111, 0.2361, 0.6111, 0.2639, 0.6111, 0.2639, 0.6389, 0.2361, 0.6389, 0.2083, 0.5833, 0.2361, 0.5833, 0.2361, 0.6111, 0.2083, 0.6111, 0.2083, 0.6111, 0.2361, 0.6111, 0.2361, 0.6389, 0.2083, 0.6389, 0.4583, 0.5833, 0.5417, 0.5833, 0.5417, 0.6111, 0.4583, 0.6111, 0.4583, 0.6111, 0.5417, 0.6111, 0.5417, 0.6389, 0.4583, 0.6389, 0.375, 0.5833, 0.4583, 0.5833, 0.4583, 0.6111, 0.375, 0.6111, 0.375, 0.6111, 0.4583, 0.6111, 0.4583, 0.6389, 0.375, 0.6389, 0.125, 0.5833, 0.125, 0.6111, 0.125, 0.6111, 0.125, 0.5833, 0.125, 0.6111, 0.125, 0.6389, 0.125, 0.6389, 0.125, 0.6111, 0.2639, 0.5833, 0.2917, 0.5833, 0.2917, 0.6111, 0.2639, 0.6111, 0.2639, 0.6111, 0.2917, 0.6111, 0.2917, 0.6389, 0.2639, 0.6389, 0.1806, 0.5833, 0.2083, 0.5833, 0.2083, 0.6111, 0.1806, 0.6111, 0.1806, 0.6111, 0.2083, 0.6111, 0.2083, 0.6389, 0.1806, 0.6389, 0.2917, 0.5833, 0.375, 0.5833, 0.375, 0.6111, 0.2917, 0.6111, 0.2917, 0.6111, 0.375, 0.6111, 0.375, 0.6389, 0.2917, 0.6389, 0.5417, 0.5833, 0.625, 0.5833, 0.625, 0.6111, 0.5417, 0.6111, 0.5417, 0.6111, 0.625, 0.6111, 0.625, 0.6389, 0.5417, 0.6389, 0.625, 0.08333, 0.0, 0.0, 0.0, 0.0, 0.625, 0.1111, 0.0, 0.0, 0.625, 0.1389, 0.625, 0.1667, 0.0, 0.0, 0.0, 0.0, 0.0, 0.0, 0.0, 0.0, 0.0, 0.0, 0.0, 0.0, 0.0, 0.0, 0.0, 0.0, 0.0, 0.0, 0.0, 0.0, 0.0, 0.0, 0.0, 0.0, 0.0, 0.0, 0.0, 0.0, 0.6208, 0.08333, 0.6208, 0.1111, 0.0, 0.0, 0.6208, 0.1389, 0.0, 0.0, 0.0, 0.0, 0.6208, 0.1667, 0.0, 0.0, 0.0, 0.0, 0.0, 0.0, 0.0, 0.0, 0.0, 0.0, 0.0, 0.0, 0.0, 0.0, 0.0, 0.0, 0.0, 0.0, 0.0, 0.0, 0.0, 0.0, 0.0, 0.0, 0.0, 0.0, 0.0, 0.0, 0.0, 0.0, 0.0, 0.0, 0.625, 0.1667, 0.625, 0.1667, 0.625, 0.1667, 0.625, 0.1667, 0.0, 0.0, 0.0, 0.0, 0.0, 0.0, 0.0, 0.0, 0.625, 0.1667, 0.625, 0.1667, 0.625, 0.1667, 0.625, 0.1667, 0.7083, 0.6667, 0.7083, 0.5833, 0.7083, 0.6667, 0.7639, 0.6667, 0.7361, 0.6667, 0.7361, 0.6667, 0.7639, 0.6667, 0.625, 0.08333, 0.625, 0.08333, 0.625, 0.08333, 0.625, 0.08333, 0.625, 0.1667, 0.625, 0.1667, 0.625, 0.1667, 0.625, 0.1667, 0.625, 0.1667, 0.625, 0.1667, 0.625, 0.08333, 0.0, 0.0, 0.0, 0.0, 0.0, 0.0, 0.0, 0.0, 0.625, 0.1389, 0.625, 0.1111, 0.625, 0.1111, 0.625, 0.1389, 0.625, 0.1667, 0.625, 0.1389, 0.625, 0.1389, 0.625, 0.1667, 0.125, 0.6111, 0.125, 0.6389, 0.125, 0.6389, 0.125, 0.6111, 0.125, 0.6111, 0.125, 0.6389, 0.125, 0.6389, 0.125, 0.6111, 0.125, 0.5833, 0.125, 0.6111, 0.125, 0.6111, 0.125, 0.5833, 0.125, 0.5833, 0.125, 0.6111, 0.125, 0.6111, 0.125, 0.5833, 0.875, 0.6111, 0.875, 0.6111, 0.875, 0.6111, 0.875, 0.6111, 0.875, 0.625, 0.875, 0.6111, 0.875, 0.6111, 0.875, 0.625, 0.875, 0.5417, 0.875, 0.5417, 0.875, 0.5417, 0.875, 0.5417, 0.6208, 0.04167, 0.601, 0.04167, 0.601, 0.04167, 0.6208, 0.04167, 0.125, 0.5417, 0.125, 0.5417, 0.125, 0.5417, 0.125, 0.5417, 0.4583, 0.04167, 0.375, 0.04167, 0.375, 0.04167, 0.4583, 0.04167, 0.6208, 0.04167, 0.625, 0.04167, 0.625, 0.04167, 0.6208, 0.04167, 0.625, 0.2083, 0.625, 0.2083, 0.625, 0.2083, 0.625, 0.2083, 0.5417, 0.04167, 0.4583, 0.04167, 0.4583, 0.04167, 0.5417, 0.04167, 0.125, 0.7083, 0.125, 0.7083, 0.125, 0.7083, 0.125, 0.7083, 0.875, 0.5833, 0.875, 0.5417, 0.875, 0.5417, 0.875, 0.7083, 0.875, 0.6667, 0.875, 0.7083, 0.875, 0.7083, 0.875, 0.7083, 0.875, 0.7083, 0.875, 0.7083, 0.6208, 0.2083, 0.601, 0.2083, 0.601, 0.2083, 0.6208, 0.2083, 0.125, 0.6667, 0.125, 0.7083, 0.125, 0.7083, 0.125, 0.6667, 0.125, 0.6667, 0.125, 0.7083, 0.125, 0.7083, 0.125, 0.6667, 0.125, 0.5417, 0.125, 0.5833, 0.125, 0.5833, 0.125, 0.5417, 0.125, 0.5417, 0.125, 0.5833, 0.125, 0.5833, 0.125, 0.5417, 0.125, 0.7083, 0.125, 0.7083, 0.125, 0.7083, 0.125, 0.7083, 0.875, 0.5417, 0.875, 0.5417, 0.875, 0.5417, 0.875, 0.5417, 0.625, 0.04167, 0.625, 0.04167, 0.625, 0.04167, 0.625, 0.04167, 0.5417, 0.04167, 0.601, 0.04167, 0.601, 0.04167, 0.5417, 0.04167, 0.125, 0.6389, 0.125, 0.6667, 0.125, 0.6667, 0.125, 0.6389, 0.125, 0.6389, 0.125, 0.6667, 0.125, 0.6667, 0.125, 0.6389, 0.601, 0.2083, 0.5417, 0.2083, 0.5417, 0.2083, 0.601, 0.2083, 0.125, 0.5417, 0.125, 0.5417, 0.125, 0.5417, 0.125, 0.5417, 0.601, 0.04167, 0.6208, 0.04167, 0.6208, 0.04167, 0.601, 0.04167, 0.875, 0.7083, 0.875, 0.7083, 0.875, 0.7083, 0.875, 0.7083, 0.875, 0.5417, 0.875, 0.5417, 0.875, 0.5417, 0.875, 0.5417, 0.375, 0.04167, 0.4583, 0.04167, 0.4583, 0.04167, 0.375, 0.04167, 0.5417, 0.2083, 0.601, 0.2083, 0.601, 0.2083, 0.5417, 0.2083, 0.875, 0.625, 0.875, 0.6111, 0.875, 0.6111, 0.875, 0.625, 0.875, 0.6389, 0.875, 0.6389, 0.875, 0.6389, 0.875, 0.6389, 0.875, 0.625, 0.875, 0.6389, 0.875, 0.6389, 0.875, 0.625, 0.875, 0.6389, 0.875, 0.6389, 0.875, 0.6389, 0.875, 0.6389, 0.875, 0.6111, 0.875, 0.625, 0.875, 0.6389, 0.875, 0.6111, 0.875, 0.6389, 0.875, 0.6389, 0.875, 0.6389, 0.875, 0.6389, 0.875, 0.625, 0.875, 0.6389, 0.875, 0.6389, 0.875, 0.625, 0.875, 0.6111, 0.875, 0.6111, 0.875, 0.6111, 0.875, 0.6111, 0.875, 0.6111, 0.875, 0.6111, 0.875, 0.6111, 0.875, 0.6111, 0.875, 0.6389, 0.875, 0.625, 0.875, 0.6111, 0.875, 0.6389, 0.875, 0.6389, 0.875, 0.6389, 0.875, 0.6389, 0.875, 0.6389, 0.875, 0.625, 0.875, 0.6111, 0.875, 0.6111, 0.875, 0.625, 0.875, 0.6389, 0.875, 0.6389, 0.875, 0.6389, 0.875, 0.6389, 0.875, 0.6111, 0.875, 0.6111, 0.875, 0.6111, 0.875, 0.6111, 0.875, 0.625, 0.875, 0.6389, 0.875, 0.6389, 0.875, 0.625, 0.875, 0.625, 0.875, 0.6389, 0.875, 0.6389, 0.875, 0.625, 0.875, 0.6111, 0.875, 0.6111, 0.875, 0.6111, 0.875, 0.6111, 0.875, 0.6389, 0.875, 0.6389, 0.875, 0.6389, 0.875, 0.6389, 0.875, 0.625, 0.875, 0.6111, 0.875, 0.6111, 0.875, 0.625, 0.875, 0.6111, 0.875, 0.6111, 0.875, 0.6111, 0.875, 0.6111, 0.875, 0.6111, 0.875, 0.6111, 0.875, 0.6111, 0.875, 0.6111, 0.875, 0.625, 0.875, 0.6111, 0.875, 0.6111, 0.875, 0.625, 0.875, 0.625, 0.875, 0.6389, 0.875, 0.6389, 0.875, 0.625, 0.7917, 0.5833, 0.8194, 0.5833, 0.8194, 0.5833, 0.7917, 0.5833, 0.0, 0.0, 0.0, 0.0, 0.0, 0.0, 0.0, 0.0, 0.625, 0.08333, 0.625, 0.08333, 0.625, 0.08333, 0.625, 0.08333, 0.8194, 0.6667, 0.7917, 0.6667, 0.7917, 0.6667, 0.8194, 0.6667, 0.7361, 0.5833, 0.7639, 0.5833, 0.7639, 0.5833, 0.7361, 0.5833, 0.625, 0.1667, 0.625, 0.1667, 0.625, 0.1667, 0.625, 0.1667, 0.8472, 0.5833, 0.8472, 0.6667, 0.8472, 0.5833, 0.625, 0.04167, 0.625, 0.04167, 0.625, 0.04167, 0.625, 0.04167, 0.0, 0.0, 0.0, 0.0, 0.0, 0.0, 0.0, 0.0, 0.8472, 0.6667, 0.8472, 0.5833, 0.8472, 0.6667, 0.625, 0.2083, 0.625, 0.2083, 0.625, 0.2083, 0.625, 0.2083, 0.4583, 0.04167, 0.5417, 0.04167, 0.5417, 0.04167, 0.4583, 0.04167, 0.875, 0.6389, 0.875, 0.6111, 0.875, 0.6111, 0.875, 0.6389, 0.875, 0.6667, 0.875, 0.6389, 0.875, 0.6389, 0.875, 0.6667, 0.625, 0.1389, 0.625, 0.1111, 0.625, 0.1111, 0.625, 0.1389, 0.625, 0.1667, 0.625, 0.1389, 0.625, 0.1389, 0.625, 0.1667, 0.875, 0.7083, 0.875, 0.6667, 0.875, 0.6667, 0.875, 0.7083, 0.625, 0.1111, 0.625, 0.08333, 0.625, 0.08333, 0.625, 0.1111, 0.875, 0.5833, 0.875, 0.5417, 0.875, 0.5417, 0.875, 0.5833, 0.625, 0.2083, 0.625, 0.1667, 0.625, 0.1667, 0.625, 0.2083, 0.375, 0.2083, 0.4583, 0.2083, 0.4583, 0.2083, 0.375, 0.2083, 0.625, 0.08333, 0.625, 0.04167, 0.625, 0.04167, 0.625, 0.08333, 0.875, 0.6111, 0.875, 0.5833, 0.875, 0.5833, 0.875, 0.6111, 0.125, 0.7083, 0.125, 0.7083, 0.125, 0.7083, 0.125, 0.7083, 0.0, 0.0, 0.0, 0.0, 0.0, 0.0, 0.0, 0.0, 0.0, 0.0, 0.0, 0.0, 0.0, 0.0, 0.0, 0.0, 0.0, 0.0, 0.0, 0.0, 0.0, 0.0, 0.0, 0.0, 0.375, 0.04167, 0.4583, 0.04167, 0.4583, 0.04167, 0.375, 0.04167, 0.625, 0.2083, 0.625, 0.2083, 0.625, 0.2083, 0.625, 0.2083, 0.5417, 0.2083, 0.4583, 0.2083, 0.4583, 0.2083, 0.5417, 0.2083, 0.6208, 0.04167, 0.625, 0.04167, 0.625, 0.04167, 0.6208, 0.04167, 0.4583, 0.04167, 0.5417, 0.04167, 0.5417, 0.04167, 0.4583, 0.04167, 0.601, 0.2083, 0.5417, 0.2083, 0.5417, 0.2083, 0.601, 0.2083, 0.4583, 0.2083, 0.375, 0.2083, 0.375, 0.2083, 0.4583, 0.2083, 0.625, 0.04167, 0.625, 0.04167, 0.625, 0.04167, 0.625, 0.04167, 0.625, 0.2083, 0.6208, 0.2083, 0.6208, 0.2083, 0.625, 0.2083, 0.601, 0.04167, 0.6208, 0.04167, 0.6208, 0.04167, 0.601, 0.04167, 0.5417, 0.04167, 0.601, 0.04167, 0.601, 0.04167, 0.5417, 0.04167, 0.6208, 0.2083, 0.601, 0.2083, 0.601, 0.2083, 0.6208, 0.2083, 0.6208, 0.2083, 0.601, 0.2083, 0.601, 0.2083, 0.6208, 0.2083, 0.6208, 0.2083, 0.601, 0.2083, 0.601, 0.2083, 0.6208, 0.2083, 0.5417, 0.04167, 0.601, 0.04167, 0.601, 0.04167, 0.5417, 0.04167, 0.5417, 0.04167, 0.601, 0.04167, 0.601, 0.04167, 0.5417, 0.04167, 0.601, 0.04167, 0.6208, 0.04167, 0.6208, 0.04167, 0.601, 0.04167, 0.601, 0.04167, 0.6208, 0.04167, 0.6208, 0.04167, 0.601, 0.04167, 0.625, 0.2083, 0.6208, 0.2083, 0.6208, 0.2083, 0.625, 0.2083, 0.625, 0.2083, 0.6208, 0.2083, 0.6208, 0.2083, 0.625, 0.2083, 0.625, 0.04167, 0.625, 0.04167, 0.625, 0.04167, 0.625, 0.04167, 0.625, 0.04167, 0.625, 0.04167, 0.625, 0.04167, 0.4583, 0.2083, 0.375, 0.2083, 0.375, 0.2083, 0.4583, 0.2083, 0.4583, 0.2083, 0.375, 0.2083, 0.375, 0.2083, 0.4583, 0.2083, 0.601, 0.2083, 0.5417, 0.2083, 0.5417, 0.2083, 0.601, 0.2083, 0.601, 0.2083, 0.5417, 0.2083, 0.5417, 0.2083, 0.601, 0.2083, 0.4583, 0.04167, 0.5417, 0.04167, 0.5417, 0.04167, 0.4583, 0.04167, 0.4583, 0.04167, 0.5417, 0.04167, 0.5417, 0.04167, 0.4583, 0.04167, 0.6208, 0.04167, 0.625, 0.04167, 0.625, 0.04167, 0.6208, 0.04167, 0.6208, 0.04167, 0.625, 0.04167, 0.625, 0.04167, 0.6208, 0.04167, 0.5417, 0.2083, 0.4583, 0.2083, 0.4583, 0.2083, 0.5417, 0.2083, 0.5417, 0.2083, 0.4583, 0.2083, 0.4583, 0.2083, 0.5417, 0.2083, 0.625, 0.2083, 0.625, 0.2083, 0.625, 0.2083, 0.625, 0.2083, 0.625, 0.2083, 0.625, 0.2083, 0.625, 0.2083, 0.375, 0.04167, 0.4583, 0.04167, 0.4583, 0.04167, 0.375, 0.04167, 0.375, 0.04167, 0.4583, 0.04167, 0.4583, 0.04167, 0.375, 0.04167, 0.625, 0.2083, 0.625, 0.2083, 0.625, 0.2083, 0.625, 0.2083, 0.625, 0.2083, 0.625, 0.2083, 0.625, 0.2083, 0.625, 0.2083, 0.625, 0.04167, 0.625, 0.04167, 0.625, 0.04167, 0.625, 0.04167, 0.625, 0.04167, 0.625, 0.04167, 0.625, 0.04167, 0.625, 0.04167, 0.625, 0.04167, 0.625, 0.04167, 0.625, 0.04167, 0.625, 0.04167, 0.625, 0.2083, 0.625, 0.2083, 0.625, 0.2083, 0.625, 0.2083, 0.875, 0.6111, 0.875, 0.625, 0.875, 0.625, 0.875, 0.6111, 0.875, 0.6111, 0.875, 0.625, 0.875, 0.625, 0.875, 0.6111, 0.875, 0.6111, 0.875, 0.625, 0.875, 0.625, 0.875, 0.6111, 0.875, 0.6111, 0.875, 0.625, 0.875, 0.625, 0.875, 0.6111, 0.875, 0.6389, 0.875, 0.625, 0.875, 0.625, 0.875, 0.6389, 0.875, 0.6111, 0.875, 0.625, 0.875, 0.625, 0.875, 0.6111, 0.875, 0.6389, 0.875, 0.625, 0.875, 0.625, 0.875, 0.6389, 0.875, 0.6389, 0.875, 0.625, 0.875, 0.625, 0.875, 0.6389, 0.875, 0.6389, 0.875, 0.625, 0.875, 0.625, 0.875, 0.6389, 0.875, 0.6111, 0.875, 0.6111, 0.875, 0.6111, 0.875, 0.6111, 0.875, 0.6111, 0.875, 0.6111, 0.875, 0.6111, 0.875, 0.6111, 0.875, 0.6111, 0.875, 0.6111, 0.875, 0.6111, 0.875, 0.6111, 0.875, 0.6111, 0.875, 0.6111, 0.875, 0.6111, 0.875, 0.6111, 0.875, 0.6389, 0.875, 0.6389, 0.875, 0.6389, 0.875, 0.6389, 0.875, 0.6389, 0.875, 0.6389, 0.875, 0.6389, 0.875, 0.6389, 0.875, 0.6389, 0.875, 0.6389, 0.875, 0.6389, 0.875, 0.6389, 0.875, 0.6389, 0.875, 0.6389, 0.875, 0.6389, 0.875, 0.6389, 0.875, 0.6389, 0.875, 0.6389, 0.875, 0.6389, 0.875, 0.6389, 0.875, 0.625, 0.875, 0.6111, 0.875, 0.6111, 0.625, 0.1667, 0.875, 0.625, 0.625, 0.08333, 0.875, 0.6389, 0.875, 0.6389, 0.875, 0.6667, 0.875, 0.625, 0.875, 0.6389, 0.875, 0.6667, 0.875, 0.6111, 0.875, 0.6111, 0.875, 0.625, 0.0, 0.0, 0.5417, 0.25, 0.0, 0.0, 0.0, 0.0, 0.5417, 0.2778, 0.875, 0.5833, 0.5417, 0.2083, 0.601, 0.2083, 0.6208, 0.2083, 0.625, 0.2083, 0.875, 0.6667, 0.625, 0.04167, 0.6208, 0.04167, 0.601, 0.04167, 0.5417, 0.04167, 0.0, 0.0, 0.0, 0.0, 0.0, 0.0, 0.0, 0.0, 0.0, 0.0, 0.0, 0.0, 0.0, 0.0, 0.0, 0.0, 0.625, 0.75, 0.625, 0.8333, 0.625, 0.8333, 0.625, 0.75, 0.625, 0.7083, 0.625, 0.6667, 0.625, 0.6667, 0.625, 0.7083, 0.7083, 0.7083, 0.7083, 0.6667, 0.7083, 0.6667, 0.7083, 0.7083, 0.7083, 0.6667, 0.7083, 0.7083, 0.7083, 0.7083, 0.7083, 0.6667, 0.625, 0.6667, 0.625, 0.7083, 0.625, 0.7083, 0.625, 0.6667, 0.625, 0.8333, 0.625, 0.75, 0.625, 0.75, 0.625, 0.8333, 0.7083, 0.5417, 0.7083, 0.5, 0.7083, 0.5, 0.7083, 0.5417, 0.625, 0.5417, 0.625, 0.5, 0.625, 0.5, 0.625, 0.5417, 0.7083, 0.5833, 0.7083, 0.5417, 0.7083, 0.5417, 0.7083, 0.5833, 0.7083, 0.5417, 0.7083, 0.5833, 0.7083, 0.5833, 0.7083, 0.5417, 0.625, 0.5, 0.625, 0.5417, 0.625, 0.5417, 0.625, 0.5, 0.7083, 0.5, 0.7083, 0.5417, 0.7083, 0.5417, 0.7083, 0.5, 0.625, 0.8333, 0.625, 0.75, 0.625, 0.75, 0.625, 0.8333, 0.625, 0.7083, 0.625, 0.6667, 0.625, 0.6667, 0.625, 0.7083, 0.625, 0.6667, 0.7083, 0.6667, 0.7083, 0.6667, 0.625, 0.6667, 0.7083, 0.7083, 0.7083, 0.75, 0.7083, 0.75, 0.7083, 0.7083, 0.7083, 0.6667, 0.7083, 0.7083, 0.7083, 0.7083, 0.7083, 0.6667, 0.625, 0.75, 0.625, 0.7083, 0.625, 0.7083, 0.625, 0.75, 0.625, 0.5, 0.625, 0.4167, 0.625, 0.4167, 0.625, 0.5, 0.7083, 0.5833, 0.625, 0.5833, 0.625, 0.5833, 0.7083, 0.5833, 0.7083, 0.5417, 0.7083, 0.5833, 0.7083, 0.5833, 0.7083, 0.5417, 0.625, 0.5417, 0.625, 0.5, 0.625, 0.5, 0.625, 0.5417, 0.625, 0.5833, 0.625, 0.5417, 0.625, 0.5417, 0.625, 0.5833, 0.7083, 0.5, 0.7083, 0.5417, 0.7083, 0.5417, 0.7083, 0.5, 0.625, 0.75, 0.625, 0.7083, 0.625, 0.7083, 0.625, 0.75, 0.7083, 0.6667, 0.7083, 0.7083, 0.7083, 0.7083, 0.7083, 0.6667, 0.7083, 0.7083, 0.7083, 0.75, 0.7083, 0.75, 0.7083, 0.7083, 0.625, 0.6667, 0.7083, 0.6667, 0.7083, 0.6667, 0.625, 0.6667, 0.625, 0.7083, 0.625, 0.6667, 0.625, 0.6667, 0.625, 0.7083, 0.625, 0.8333, 0.625, 0.75, 0.625, 0.75, 0.625, 0.8333, 0.625, 0.75, 0.625, 0.7083, 0.625, 0.7083, 0.625, 0.75, 0.7083, 0.75, 0.7083, 0.7083, 0.7083, 0.7083, 0.7083, 0.75, 0.625, 0.6667, 0.7083, 0.6667, 0.7083, 0.6667, 0.625, 0.6667, 0.7083, 0.6667, 0.625, 0.6667, 0.625, 0.6667, 0.7083, 0.6667, 0.7083, 0.7083, 0.7083, 0.75, 0.7083, 0.75, 0.7083, 0.7083, 0.625, 0.7083, 0.625, 0.75, 0.625, 0.75, 0.625, 0.7083, 0.7083, 0.5, 0.7083, 0.5417, 0.7083, 0.5417, 0.7083, 0.5, 0.625, 0.5833, 0.625, 0.5417, 0.625, 0.5417, 0.625, 0.5833, 0.625, 0.5417, 0.625, 0.5, 0.625, 0.5, 0.625, 0.5417, 0.7083, 0.5417, 0.7083, 0.5833, 0.7083, 0.5833, 0.7083, 0.5417, 0.7083, 0.5833, 0.625, 0.5833, 0.625, 0.5833, 0.7083, 0.5833, 0.625, 0.5, 0.625, 0.4167, 0.625, 0.4167, 0.625, 0.5, 0.625, 0.5, 0.625, 0.4167, 0.625, 0.4167, 0.625, 0.5, 0.625, 0.5833, 0.7083, 0.5833, 0.7083, 0.5833, 0.625, 0.5833, 0.625, 0.5833, 0.625, 0.5417, 0.625, 0.5417, 0.625, 0.5833, 0.625, 0.5417, 0.625, 0.5833, 0.625, 0.5833, 0.625, 0.5417, 0.7083, 0.5833, 0.625, 0.5833, 0.625, 0.5833, 0.7083, 0.5833, 0.625, 0.4167, 0.625, 0.5, 0.625, 0.5, 0.625, 0.4167])
me_cube.materials.append(mat_material)
me_cube.materials.append(mat_roof)
me_cube.materials.append(mat_walls)
me_cube.materials.append(mat_metal)
me_cube.use_mirror_vertex_groups = False
me_cube.update()

# ---- objects
ob_cube_col = bpy.data.objects.new('Cube-col', me_cube)

# ---- transforms, parenting, visibility, modifiers, constraints
ob_cube_col.location = (0.0, 0.0, 0.0)
ob_cube_col.lock_rotations_4d = False
ob_cube_col.empty_display_type = 'ARROWS'
ob_cube_col.lineart.crease_threshold = 0.0
_m = ob_cube_col.modifiers.new('Auto Smooth', 'NODES')
_m.node_group = ng_auto_smooth
_gi = [s.identifier for s in ng_auto_smooth.interface.items_tree if s.item_type == 'SOCKET' and s.in_out == 'INPUT']
_m[_gi[1]] = 0.5236  # Angle

# ---- collection membership
col_collection.objects.link(ob_cube_col)

# ---- scene / render settings (as saved in the file)
scene.frame_start = 1; scene.frame_end = 250; scene.frame_set(1)
scene.render.engine = 'BLENDER_EEVEE_NEXT'
scene.cycles.sampling_pattern = 'TABULATED_SOBOL'
scene.view_settings.view_transform = 'Filmic'
bpy.context.view_layer.update()

# ---- added for rendering (the .blend has no active camera and no usable light): camera, sun
cam_auto = bpy.data.cameras.new('AutoCamera')
cam_auto.lens = 50.0
cam_auto.sensor_width = 36.0
cam_auto.clip_end = 1000.0
ob_auto_camera = bpy.data.objects.new('AutoCamera', cam_auto)
scene.collection.objects.link(ob_auto_camera)
ob_auto_camera.location = (4.62347, -7.3369, 5.49842)
ob_auto_camera.rotation_euler = (1.09748, -7.21219e-08, 0.694738)
scene.camera = ob_auto_camera
light_auto_sun = bpy.data.lights.new('AutoSun', 'SUN')
light_auto_sun.energy = 3.0
light_auto_sun.angle = 0.0523599
ob_auto_sun = bpy.data.objects.new('AutoSun', light_auto_sun)
scene.collection.objects.link(ob_auto_sun)
ob_auto_sun.rotation_euler = (0.872665, 0.174533, 0.523599)
bpy.context.view_layer.update()
